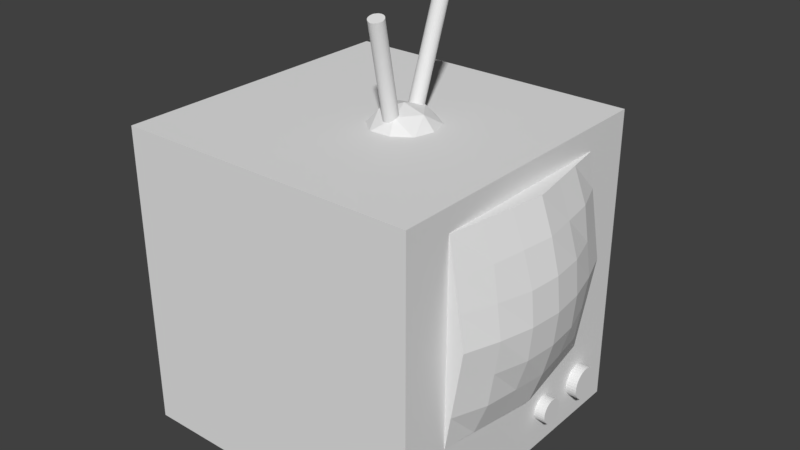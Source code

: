 # Source: tv.blend  (saved by Blender 2.78.0; exported with 4.5.12 LTS)
import bpy
from mathutils import Matrix  # noqa: F401  (used for matrix-valued properties, if any)

bpy.ops.wm.read_factory_settings(use_empty=True)
scene = bpy.context.scene
scene.name = 'Scene'

# ---- collections
col_collection_1 = bpy.data.collections.new('Collection 1'); scene.collection.children.link(col_collection_1)

# ---- materials (node trees are filled in below, after node groups)
mat_material = bpy.data.materials.new('Material')
mat_material.alpha_threshold = 0.0
mat_material.use_transparent_shadow = False
mat_material.roughness = 0.5
mat_material.line_color = (0.0, 0.0, 0.0, 1.0)

# ---- material node trees

# ---- world
world_world = bpy.data.worlds.new('World'); scene.world = world_world
world_world.color = (0.05088, 0.05088, 0.05088)
world_world.use_sun_shadow = False
world_world.sun_shadow_jitter_overblur = 0.0
world_world.cycles.sampling_method = 'MANUAL'

# ---- meshes
me_cube_001 = bpy.data.meshes.new('Cube.001')
me_cube_001.from_pydata([(-1.0, -1.0, -1.0), (-1.0, -1.0, 1.0), (-1.0, 1.0, -1.0), (-1.0, 1.0, 1.0), (1.226, -1.0, -1.0), (1.226, -1.0, 1.0), (1.226, 1.0, -1.0), (1.226, 1.0, 1.0), (-1.0, -1.0, -0.6667), (-1.0, -1.0, -0.3333), (-1.0, -1.0, 2.98e-08), (-1.0, -1.0, 0.3333), (-1.0, -1.0, 0.6667), (-1.0, 1.0, 0.6667), (-1.0, 1.0, 0.3333), (-1.0, 1.0, -2.98e-08), (-1.0, 1.0, -0.3333), (-1.0, 1.0, -0.6667), (1.279, 1.0, 0.6667), (1.333, 1.0, 0.3333), (1.386, 1.0, -2.98e-08), (1.333, 1.0, -0.3333), (1.279, 1.0, -0.6667), (1.279, -1.0, 0.6667), (1.333, -1.0, 0.3333), (1.386, -1.0, -2.98e-08), (1.333, -1.0, -0.3333), (1.279, -1.0, -0.6667), (-1.0, 0.6667, -1.0), (-1.0, 0.3333, -1.0), (-1.0, -2.98e-08, -1.0), (-1.0, -0.3333, -1.0), (-1.0, -0.6667, -1.0), (-1.0, -0.6667, 1.0), (-1.0, -0.3333, 1.0), (-1.0, 2.98e-08, 1.0), (-1.0, 0.3333, 1.0), (-1.0, 0.6667, 1.0), (1.279, -0.6667, -1.0), (1.333, -0.3333, -1.0), (1.386, 2.98e-08, -1.0), (1.333, 0.3333, -1.0), (1.279, 0.6667, -1.0), (1.279, 0.6667, 1.0), (1.333, 0.3333, 1.0), (1.386, -2.98e-08, 1.0), (1.333, -0.3333, 1.0), (1.279, -0.6667, 1.0), (1.408, 0.6667, -0.6667), (1.458, 0.3333, -0.6667), (1.504, -2.98e-08, -0.6667), (1.458, -0.3333, -0.6667), (1.408, -0.6667, -0.6667), (1.458, 0.6667, -0.3333), (1.559, 0.3333, -0.3333), (1.589, -2.98e-08, -0.3333), (1.559, -0.3333, -0.3333), (1.458, -0.6667, -0.3333), (1.504, 0.6667, -2.98e-08), (1.589, 0.3333, -2.98e-08), (1.622, -2.98e-08, -2.98e-08), (1.589, -0.3333, -2.98e-08), (1.504, -0.6667, -2.98e-08), (1.458, 0.6667, 0.3333), (1.559, 0.3333, 0.3333), (1.589, -2.98e-08, 0.3333), (1.559, -0.3333, 0.3333), (1.458, -0.6667, 0.3333), (1.408, 0.6667, 0.6667), (1.458, 0.3333, 0.6667), (1.504, -2.98e-08, 0.6667), (1.458, -0.3333, 0.6667), (1.408, -0.6667, 0.6667), (-1.0, -0.6667, -0.6667), (-1.0, -0.3333, -0.6667), (-1.0, 2.98e-08, -0.6667), (-1.0, 0.3333, -0.6667), (-1.0, 0.6667, -0.6667), (-1.0, -0.6667, -0.3333), (-1.0, -0.3333, -0.3333), (-1.0, 2.98e-08, -0.3333), (-1.0, 0.3333, -0.3333), (-1.0, 0.6667, -0.3333), (-1.0, -0.6667, 1.987e-08), (-1.0, -0.3333, 9.934e-09), (-1.0, 2.98e-08, -8.882e-16), (-1.0, 0.3333, -9.934e-09), (-1.0, 0.6667, -1.987e-08), (-1.0, -0.6667, 0.3333), (-1.0, -0.3333, 0.3333), (-1.0, 2.98e-08, 0.3333), (-1.0, 0.3333, 0.3333), (-1.0, 0.6667, 0.3333), (-1.0, -0.6667, 0.6667), (-1.0, -0.3333, 0.6667), (-1.0, 2.98e-08, 0.6667), (-1.0, 0.3333, 0.6667), (-1.0, 0.6667, 0.6667)], [], [(97, 37, 3, 13), (13, 3, 7, 18), (72, 47, 5, 23), (23, 5, 1, 12), (32, 38, 4, 0), (47, 33, 1, 5), (4, 27, 8, 0), (27, 26, 9, 8), (26, 25, 10, 9), (25, 24, 11, 10), (24, 23, 12, 11), (38, 52, 27, 4), (52, 57, 26, 27), (57, 62, 25, 26), (62, 67, 24, 25), (67, 72, 23, 24), (2, 17, 22, 6), (17, 16, 21, 22), (16, 15, 20, 21), (15, 14, 19, 20), (14, 13, 18, 19), (28, 77, 17, 2), (77, 82, 16, 17), (82, 87, 15, 16), (87, 92, 14, 15), (92, 97, 13, 14), (11, 12, 93, 88), (88, 93, 94, 89), (89, 94, 95, 90), (90, 95, 96, 91), (91, 96, 97, 92), (10, 11, 88, 83), (83, 88, 89, 84), (84, 89, 90, 85), (85, 90, 91, 86), (86, 91, 92, 87), (9, 10, 83, 78), (78, 83, 84, 79), (79, 84, 85, 80), (80, 85, 86, 81), (81, 86, 87, 82), (8, 9, 78, 73), (73, 78, 79, 74), (74, 79, 80, 75), (75, 80, 81, 76), (76, 81, 82, 77), (0, 8, 73, 32), (32, 73, 74, 31), (31, 74, 75, 30), (30, 75, 76, 29), (29, 76, 77, 28), (19, 18, 68, 63), (63, 68, 69, 64), (64, 69, 70, 65), (65, 70, 71, 66), (66, 71, 72, 67), (20, 19, 63, 58), (58, 63, 64, 59), (59, 64, 65, 60), (60, 65, 66, 61), (61, 66, 67, 62), (21, 20, 58, 53), (53, 58, 59, 54), (54, 59, 60, 55), (55, 60, 61, 56), (56, 61, 62, 57), (22, 21, 53, 48), (48, 53, 54, 49), (49, 54, 55, 50), (50, 55, 56, 51), (51, 56, 57, 52), (6, 22, 48, 42), (42, 48, 49, 41), (41, 49, 50, 40), (40, 50, 51, 39), (39, 51, 52, 38), (7, 3, 37, 43), (43, 37, 36, 44), (44, 36, 35, 45), (45, 35, 34, 46), (46, 34, 33, 47), (2, 6, 42, 28), (28, 42, 41, 29), (29, 41, 40, 30), (30, 40, 39, 31), (31, 39, 38, 32), (18, 7, 43, 68), (68, 43, 44, 69), (69, 44, 45, 70), (70, 45, 46, 71), (71, 46, 47, 72), (12, 1, 33, 93), (93, 33, 34, 94), (94, 34, 35, 95), (95, 35, 36, 96), (96, 36, 37, 97)])
_uv = me_cube_001.uv_layers.new(name='UVMap')
_uv.uv.foreach_set('vector', [0.4029, 0.3516, 0.4028, 0.3085, 0.3605, 0.3089, 0.3606, 0.3519, 0.3606, 0.3519, 0.3605, 0.3089, 0.2251, 0.2243, 0.2192, 0.3122, 0.686, 0.3066, 0.6743, 0.2194, 0.7582, 0.2264, 0.7636, 0.3145, 0.7636, 0.3145, 0.7582, 0.2264, 0.6146, 0.3098, 0.6141, 0.3529, 0.5698, 0.5672, 0.6656, 0.7703, 0.7469, 0.7625, 0.6115, 0.5678, 0.6743, 0.2194, 0.5722, 0.3091, 0.6146, 0.3098, 0.7582, 0.2264, 0.7469, 0.7625, 0.7558, 0.6817, 0.612, 0.525, 0.6115, 0.5678, 0.7558, 0.6817, 0.7653, 0.5961, 0.6125, 0.482, 0.612, 0.525, 0.7653, 0.5961, 0.7753, 0.5051, 0.6131, 0.439, 0.6125, 0.482, 0.7753, 0.5051, 0.7694, 0.4073, 0.6136, 0.3959, 0.6131, 0.439, 0.7694, 0.4073, 0.7636, 0.3145, 0.6141, 0.3529, 0.6136, 0.3959, 0.6656, 0.7703, 0.6795, 0.6994, 0.7558, 0.6817, 0.7469, 0.7625, 0.6795, 0.6994, 0.6866, 0.6077, 0.7653, 0.5961, 0.7558, 0.6817, 0.6866, 0.6077, 0.6935, 0.51, 0.7753, 0.5051, 0.7653, 0.5961, 0.6935, 0.51, 0.6899, 0.4057, 0.7694, 0.4073, 0.7753, 0.5051, 0.6899, 0.4057, 0.686, 0.3066, 0.7636, 0.3145, 0.7694, 0.4073, 0.3612, 0.5669, 0.3611, 0.524, 0.2235, 0.6794, 0.2312, 0.7602, 0.3611, 0.524, 0.361, 0.481, 0.2152, 0.5937, 0.2235, 0.6794, 0.361, 0.481, 0.3609, 0.438, 0.2065, 0.5027, 0.2152, 0.5937, 0.3609, 0.438, 0.3607, 0.395, 0.2129, 0.4049, 0.2065, 0.5027, 0.3607, 0.395, 0.3606, 0.3519, 0.2192, 0.3122, 0.2129, 0.4049, 0.4029, 0.5666, 0.4029, 0.5237, 0.3611, 0.524, 0.3612, 0.5669, 0.4029, 0.5237, 0.4029, 0.4807, 0.361, 0.481, 0.3611, 0.524, 0.4029, 0.4807, 0.4029, 0.4377, 0.3609, 0.438, 0.361, 0.481, 0.4029, 0.4377, 0.4029, 0.3946, 0.3607, 0.395, 0.3609, 0.438, 0.4029, 0.3946, 0.4029, 0.3516, 0.3606, 0.3519, 0.3607, 0.395, 0.6136, 0.3959, 0.6141, 0.3529, 0.5718, 0.3522, 0.5714, 0.3953, 0.5714, 0.3953, 0.5718, 0.3522, 0.5296, 0.3517, 0.5293, 0.3948, 0.5293, 0.3948, 0.5296, 0.3517, 0.4873, 0.3515, 0.4871, 0.3945, 0.4871, 0.3945, 0.4873, 0.3515, 0.4451, 0.3514, 0.445, 0.3945, 0.445, 0.3945, 0.4451, 0.3514, 0.4029, 0.3516, 0.4029, 0.3946, 0.6131, 0.439, 0.6136, 0.3959, 0.5714, 0.3953, 0.571, 0.4383, 0.571, 0.4383, 0.5714, 0.3953, 0.5293, 0.3948, 0.529, 0.4379, 0.529, 0.4379, 0.5293, 0.3948, 0.4871, 0.3945, 0.487, 0.4376, 0.487, 0.4376, 0.4871, 0.3945, 0.445, 0.3945, 0.4449, 0.4375, 0.4449, 0.4375, 0.445, 0.3945, 0.4029, 0.3946, 0.4029, 0.4377, 0.6125, 0.482, 0.6131, 0.439, 0.571, 0.4383, 0.5706, 0.4813, 0.5706, 0.4813, 0.571, 0.4383, 0.529, 0.4379, 0.5287, 0.4809, 0.5287, 0.4809, 0.529, 0.4379, 0.487, 0.4376, 0.4868, 0.4806, 0.4868, 0.4806, 0.487, 0.4376, 0.4449, 0.4375, 0.4448, 0.4806, 0.4448, 0.4806, 0.4449, 0.4375, 0.4029, 0.4377, 0.4029, 0.4807, 0.612, 0.525, 0.6125, 0.482, 0.5706, 0.4813, 0.5702, 0.5243, 0.5702, 0.5243, 0.5706, 0.4813, 0.5287, 0.4809, 0.5284, 0.5239, 0.5284, 0.5239, 0.5287, 0.4809, 0.4868, 0.4806, 0.4866, 0.5236, 0.4866, 0.5236, 0.4868, 0.4806, 0.4448, 0.4806, 0.4447, 0.5235, 0.4447, 0.5235, 0.4448, 0.4806, 0.4029, 0.4807, 0.4029, 0.5237, 0.6115, 0.5678, 0.612, 0.525, 0.5702, 0.5243, 0.5698, 0.5672, 0.5698, 0.5672, 0.5702, 0.5243, 0.5284, 0.5239, 0.5281, 0.5668, 0.5281, 0.5668, 0.5284, 0.5239, 0.4866, 0.5236, 0.4864, 0.5665, 0.4864, 0.5665, 0.4866, 0.5236, 0.4447, 0.5235, 0.4446, 0.5664, 0.4446, 0.5664, 0.4447, 0.5235, 0.4029, 0.5237, 0.4029, 0.5666, 0.2129, 0.4049, 0.2192, 0.3122, 0.2979, 0.305, 0.2934, 0.404, 0.2934, 0.404, 0.2979, 0.305, 0.3925, 0.3014, 0.3872, 0.4036, 0.3872, 0.4036, 0.3925, 0.3014, 0.4924, 0.2989, 0.4923, 0.4037, 0.4923, 0.4037, 0.4924, 0.2989, 0.5919, 0.3022, 0.5971, 0.4045, 0.5971, 0.4045, 0.5919, 0.3022, 0.686, 0.3066, 0.6899, 0.4057, 0.2065, 0.5027, 0.2129, 0.4049, 0.2934, 0.404, 0.2892, 0.5082, 0.2892, 0.5082, 0.2934, 0.404, 0.3872, 0.4036, 0.3856, 0.513, 0.3856, 0.513, 0.3872, 0.4036, 0.4923, 0.4037, 0.4919, 0.5153, 0.4919, 0.5153, 0.4923, 0.4037, 0.5971, 0.4045, 0.5979, 0.5139, 0.5979, 0.5139, 0.5971, 0.4045, 0.6899, 0.4057, 0.6935, 0.51, 0.2152, 0.5937, 0.2065, 0.5027, 0.2892, 0.5082, 0.2948, 0.6059, 0.2948, 0.6059, 0.2892, 0.5082, 0.3856, 0.513, 0.3875, 0.6176, 0.3875, 0.6176, 0.3856, 0.513, 0.4919, 0.5153, 0.4912, 0.6216, 0.4912, 0.6216, 0.4919, 0.5153, 0.5979, 0.5139, 0.5947, 0.6185, 0.5947, 0.6185, 0.5979, 0.5139, 0.6935, 0.51, 0.6866, 0.6077, 0.2235, 0.6794, 0.2152, 0.5937, 0.2948, 0.6059, 0.3005, 0.6977, 0.3005, 0.6977, 0.2948, 0.6059, 0.3875, 0.6176, 0.3929, 0.7053, 0.3929, 0.7053, 0.3875, 0.6176, 0.4912, 0.6216, 0.4904, 0.7134, 0.4904, 0.7134, 0.4912, 0.6216, 0.5947, 0.6185, 0.5875, 0.7062, 0.5875, 0.7062, 0.5947, 0.6185, 0.6866, 0.6077, 0.6795, 0.6994, 0.2312, 0.7602, 0.2235, 0.6794, 0.3005, 0.6977, 0.3128, 0.7687, 0.3128, 0.7687, 0.3005, 0.6977, 0.3929, 0.7053, 0.3987, 0.7785, 0.3987, 0.7785, 0.3929, 0.7053, 0.4904, 0.7134, 0.4895, 0.7894, 0.4895, 0.7894, 0.4904, 0.7134, 0.5875, 0.7062, 0.58, 0.7793, 0.58, 0.7793, 0.5875, 0.7062, 0.6795, 0.6994, 0.6656, 0.7703, 0.2251, 0.2243, 0.3605, 0.3089, 0.4028, 0.3085, 0.3094, 0.218, 0.3094, 0.218, 0.4028, 0.3085, 0.4452, 0.3083, 0.3983, 0.2121, 0.3983, 0.2121, 0.4452, 0.3083, 0.4875, 0.3084, 0.4923, 0.2069, 0.4923, 0.2069, 0.4875, 0.3084, 0.5299, 0.3086, 0.5859, 0.2128, 0.5859, 0.2128, 0.5299, 0.3086, 0.5722, 0.3091, 0.6743, 0.2194, 0.3612, 0.5669, 0.2312, 0.7602, 0.3128, 0.7687, 0.4029, 0.5666, 0.4029, 0.5666, 0.3128, 0.7687, 0.3987, 0.7785, 0.4446, 0.5664, 0.4446, 0.5664, 0.3987, 0.7785, 0.4895, 0.7894, 0.4864, 0.5665, 0.4864, 0.5665, 0.4895, 0.7894, 0.58, 0.7793, 0.5281, 0.5668, 0.5281, 0.5668, 0.58, 0.7793, 0.6656, 0.7703, 0.5698, 0.5672, 0.2192, 0.3122, 0.2251, 0.2243, 0.3094, 0.218, 0.2979, 0.305, 0.2979, 0.305, 0.3094, 0.218, 0.3983, 0.2121, 0.3925, 0.3014, 0.3925, 0.3014, 0.3983, 0.2121, 0.4923, 0.2069, 0.4924, 0.2989, 0.4924, 0.2989, 0.4923, 0.2069, 0.5859, 0.2128, 0.5919, 0.3022, 0.5919, 0.3022, 0.5859, 0.2128, 0.6743, 0.2194, 0.686, 0.3066, 0.6141, 0.3529, 0.6146, 0.3098, 0.5722, 0.3091, 0.5718, 0.3522, 0.5718, 0.3522, 0.5722, 0.3091, 0.5299, 0.3086, 0.5296, 0.3517, 0.5296, 0.3517, 0.5299, 0.3086, 0.4875, 0.3084, 0.4873, 0.3515, 0.4873, 0.3515, 0.4875, 0.3084, 0.4452, 0.3083, 0.4451, 0.3514, 0.4451, 0.3514, 0.4452, 0.3083, 0.4028, 0.3085, 0.4029, 0.3516])
_ca = me_cube_001.color_attributes.new('Col', 'BYTE_COLOR', 'CORNER')
_ca.data.foreach_set('color', [0.0999, 0.2462, 0.3663, 1.0, 0.0999, 0.2462, 0.3663, 1.0, 0.0999, 0.2462, 0.3663, 1.0, 0.0999, 0.2462, 0.3663, 1.0, 0.0999, 0.2462, 0.3663, 1.0, 0.0999, 0.2462, 0.3663, 1.0, 0.0999, 0.2462, 0.3663, 1.0, 0.0999, 0.2462, 0.3663, 1.0, 0.0999, 0.2462, 0.3663, 1.0, 0.0999, 0.2462, 0.3663, 1.0, 0.0999, 0.2462, 0.3663, 1.0, 0.0999, 0.2462, 0.3663, 1.0, 0.0999, 0.2462, 0.3663, 1.0, 0.0999, 0.2462, 0.3663, 1.0, 0.1022, 0.2502, 0.3712, 1.0, 0.0999, 0.2462, 0.3663, 1.0, 0.0999, 0.2462, 0.3663, 1.0, 0.0999, 0.2462, 0.3663, 1.0, 0.0999, 0.2462, 0.3663, 1.0, 0.0999, 0.2462, 0.3663, 1.0, 0.0999, 0.2462, 0.3663, 1.0, 0.0999, 0.2462, 0.3663, 1.0, 0.0999, 0.2462, 0.3663, 1.0, 0.0999, 0.2462, 0.3663, 1.0, 0.0999, 0.2462, 0.3663, 1.0, 0.0999, 0.2462, 0.3663, 1.0, 0.0999, 0.2462, 0.3663, 1.0, 0.0999, 0.2462, 0.3663, 1.0, 0.0999, 0.2462, 0.3663, 1.0, 0.0999, 0.2462, 0.3663, 1.0, 0.0999, 0.2462, 0.3663, 1.0, 0.0999, 0.2462, 0.3663, 1.0, 0.0999, 0.2462, 0.3663, 1.0, 0.0999, 0.2462, 0.3663, 1.0, 0.0999, 0.2462, 0.3663, 1.0, 0.0999, 0.2462, 0.3663, 1.0, 0.0999, 0.2462, 0.3663, 1.0, 0.0999, 0.2462, 0.3663, 1.0, 0.0999, 0.2462, 0.3663, 1.0, 0.0999, 0.2462, 0.3663, 1.0, 0.0999, 0.2462, 0.3663, 1.0, 0.0999, 0.2462, 0.3663, 1.0, 0.0999, 0.2462, 0.3663, 1.0, 0.0999, 0.2462, 0.3663, 1.0, 0.0999, 0.2462, 0.3663, 1.0, 0.0999, 0.2462, 0.3663, 1.0, 0.0999, 0.2462, 0.3663, 1.0, 0.0999, 0.2462, 0.3663, 1.0, 0.0999, 0.2462, 0.3663, 1.0, 0.0999, 0.2462, 0.3663, 1.0, 0.0999, 0.2462, 0.3663, 1.0, 0.0999, 0.2462, 0.3663, 1.0, 0.0999, 0.2462, 0.3663, 1.0, 0.0999, 0.2462, 0.3663, 1.0, 0.0999, 0.2462, 0.3663, 1.0, 0.0999, 0.2462, 0.3663, 1.0, 0.0999, 0.2462, 0.3663, 1.0, 0.0999, 0.2462, 0.3663, 1.0, 0.0999, 0.2462, 0.3663, 1.0, 0.0999, 0.2462, 0.3663, 1.0, 0.0999, 0.2462, 0.3663, 1.0, 0.0999, 0.2462, 0.3663, 1.0, 0.0999, 0.2462, 0.3663, 1.0, 0.0999, 0.2462, 0.3663, 1.0, 0.0999, 0.2462, 0.3663, 1.0, 0.0999, 0.2462, 0.3663, 1.0, 0.0999, 0.2462, 0.3663, 1.0, 0.0999, 0.2462, 0.3663, 1.0, 0.0999, 0.2462, 0.3663, 1.0, 0.0999, 0.2462, 0.3663, 1.0, 0.0999, 0.2462, 0.3663, 1.0, 0.0999, 0.2462, 0.3663, 1.0, 0.0999, 0.2462, 0.3663, 1.0, 0.0999, 0.2462, 0.3663, 1.0, 0.0999, 0.2462, 0.3663, 1.0, 0.0999, 0.2462, 0.3663, 1.0, 0.0999, 0.2462, 0.3663, 1.0, 0.0999, 0.2462, 0.3663, 1.0, 0.0999, 0.2462, 0.3663, 1.0, 0.0999, 0.2462, 0.3663, 1.0, 0.0999, 0.2462, 0.3663, 1.0, 0.0999, 0.2462, 0.3663, 1.0, 0.0999, 0.2462, 0.3663, 1.0, 0.0999, 0.2462, 0.3663, 1.0, 0.0999, 0.2462, 0.3663, 1.0, 0.0999, 0.2462, 0.3663, 1.0, 0.0999, 0.2462, 0.3663, 1.0, 0.0999, 0.2462, 0.3663, 1.0, 0.0999, 0.2462, 0.3663, 1.0, 0.0999, 0.2462, 0.3663, 1.0, 0.0999, 0.2462, 0.3663, 1.0, 0.0999, 0.2462, 0.3663, 1.0, 0.0999, 0.2462, 0.3663, 1.0, 0.0999, 0.2462, 0.3663, 1.0, 0.0999, 0.2462, 0.3663, 1.0, 0.0999, 0.2462, 0.3663, 1.0, 0.0999, 0.2462, 0.3663, 1.0, 0.0999, 0.2462, 0.3663, 1.0, 0.0999, 0.2462, 0.3663, 1.0, 0.0999, 0.2462, 0.3663, 1.0, 0.0999, 0.2462, 0.3663, 1.0, 0.0999, 0.2462, 0.3663, 1.0, 0.0999, 0.2462, 0.3663, 1.0, 0.0999, 0.2462, 0.3663, 1.0, 0.0999, 0.2462, 0.3663, 1.0, 0.0999, 0.2462, 0.3663, 1.0, 0.0999, 0.2462, 0.3663, 1.0, 0.0999, 0.2462, 0.3663, 1.0, 0.0999, 0.2462, 0.3663, 1.0, 0.0999, 0.2462, 0.3663, 1.0, 0.0999, 0.2462, 0.3663, 1.0, 0.0999, 0.2462, 0.3663, 1.0, 0.0999, 0.2462, 0.3663, 1.0, 0.0999, 0.2462, 0.3663, 1.0, 0.0999, 0.2462, 0.3663, 1.0, 0.0999, 0.2462, 0.3663, 1.0, 0.0999, 0.2462, 0.3663, 1.0, 0.0999, 0.2462, 0.3663, 1.0, 0.0999, 0.2462, 0.3663, 1.0, 0.0999, 0.2462, 0.3663, 1.0, 0.0999, 0.2462, 0.3663, 1.0, 0.0999, 0.2462, 0.3663, 1.0, 0.0999, 0.2462, 0.3663, 1.0, 0.0999, 0.2462, 0.3663, 1.0, 0.0999, 0.2462, 0.3663, 1.0, 0.0999, 0.2462, 0.3663, 1.0, 0.0999, 0.2462, 0.3663, 1.0, 0.0999, 0.2462, 0.3663, 1.0, 0.0999, 0.2462, 0.3663, 1.0, 0.0999, 0.2462, 0.3663, 1.0, 0.0999, 0.2462, 0.3663, 1.0, 0.0999, 0.2462, 0.3663, 1.0, 0.0999, 0.2462, 0.3663, 1.0, 0.0999, 0.2462, 0.3663, 1.0, 0.0999, 0.2462, 0.3663, 1.0, 0.0999, 0.2462, 0.3663, 1.0, 0.0999, 0.2462, 0.3663, 1.0, 0.0999, 0.2462, 0.3663, 1.0, 0.0999, 0.2462, 0.3663, 1.0, 0.0999, 0.2462, 0.3663, 1.0, 0.0999, 0.2462, 0.3663, 1.0, 0.0999, 0.2462, 0.3663, 1.0, 0.0999, 0.2462, 0.3663, 1.0, 0.0999, 0.2462, 0.3663, 1.0, 0.0999, 0.2462, 0.3663, 1.0, 0.0999, 0.2462, 0.3663, 1.0, 0.0999, 0.2462, 0.3663, 1.0, 0.0999, 0.2462, 0.3663, 1.0, 0.0999, 0.2462, 0.3663, 1.0, 0.0999, 0.2462, 0.3663, 1.0, 0.0999, 0.2462, 0.3663, 1.0, 0.0999, 0.2462, 0.3663, 1.0, 0.0999, 0.2462, 0.3663, 1.0, 0.0999, 0.2462, 0.3663, 1.0, 0.0999, 0.2462, 0.3663, 1.0, 0.0999, 0.2462, 0.3663, 1.0, 0.0999, 0.2462, 0.3663, 1.0, 0.0999, 0.2462, 0.3663, 1.0, 0.0999, 0.2462, 0.3663, 1.0, 0.0999, 0.2462, 0.3663, 1.0, 0.0999, 0.2462, 0.3663, 1.0, 0.0999, 0.2462, 0.3663, 1.0, 0.0999, 0.2462, 0.3663, 1.0, 0.0999, 0.2462, 0.3663, 1.0, 0.0999, 0.2462, 0.3663, 1.0, 0.0999, 0.2462, 0.3663, 1.0, 0.0999, 0.2462, 0.3663, 1.0, 0.0999, 0.2462, 0.3663, 1.0, 0.0999, 0.2462, 0.3663, 1.0, 0.0999, 0.2462, 0.3663, 1.0, 0.0999, 0.2462, 0.3663, 1.0, 0.0999, 0.2462, 0.3663, 1.0, 0.0999, 0.2462, 0.3663, 1.0, 0.0999, 0.2462, 0.3663, 1.0, 0.0999, 0.2462, 0.3663, 1.0, 0.0999, 0.2462, 0.3663, 1.0, 0.0999, 0.2462, 0.3663, 1.0, 0.0999, 0.2462, 0.3663, 1.0, 0.0999, 0.2462, 0.3663, 1.0, 0.0999, 0.2462, 0.3663, 1.0, 0.0999, 0.2462, 0.3663, 1.0, 0.0999, 0.2462, 0.3663, 1.0, 0.0999, 0.2462, 0.3663, 1.0, 0.0999, 0.2462, 0.3663, 1.0, 0.0999, 0.2462, 0.3663, 1.0, 0.0999, 0.2462, 0.3663, 1.0, 0.0999, 0.2462, 0.3663, 1.0, 0.0999, 0.2462, 0.3663, 1.0, 0.0999, 0.2462, 0.3663, 1.0, 0.0999, 0.2462, 0.3663, 1.0, 0.0999, 0.2462, 0.3663, 1.0, 0.0999, 0.2462, 0.3663, 1.0, 0.0999, 0.2462, 0.3663, 1.0, 0.0999, 0.2462, 0.3663, 1.0, 0.0999, 0.2462, 0.3663, 1.0, 0.0999, 0.2462, 0.3663, 1.0, 0.0999, 0.2462, 0.3663, 1.0, 0.0999, 0.2462, 0.3663, 1.0, 0.0999, 0.2462, 0.3663, 1.0, 0.0999, 0.2462, 0.3663, 1.0, 0.0999, 0.2462, 0.3663, 1.0, 0.0999, 0.2462, 0.3663, 1.0, 0.0999, 0.2462, 0.3663, 1.0, 0.0999, 0.2462, 0.3663, 1.0, 0.0999, 0.2462, 0.3663, 1.0, 0.0999, 0.2462, 0.3663, 1.0, 0.0999, 0.2462, 0.3663, 1.0, 0.0999, 0.2462, 0.3663, 1.0, 0.0999, 0.2462, 0.3663, 1.0, 0.0999, 0.2462, 0.3663, 1.0, 0.0999, 0.2462, 0.3663, 1.0, 0.0999, 0.2462, 0.3663, 1.0, 0.0999, 0.2462, 0.3663, 1.0, 0.0999, 0.2462, 0.3663, 1.0, 0.0999, 0.2462, 0.3663, 1.0, 0.0999, 0.2462, 0.3663, 1.0, 0.0999, 0.2462, 0.3663, 1.0, 0.0999, 0.2462, 0.3663, 1.0, 0.0999, 0.2462, 0.3663, 1.0, 0.0999, 0.2462, 0.3663, 1.0, 0.0999, 0.2462, 0.3663, 1.0, 0.0999, 0.2462, 0.3663, 1.0, 0.0999, 0.2462, 0.3663, 1.0, 0.0999, 0.2462, 0.3663, 1.0, 0.0999, 0.2462, 0.3663, 1.0, 0.0999, 0.2462, 0.3663, 1.0, 0.0999, 0.2462, 0.3663, 1.0, 0.0999, 0.2462, 0.3663, 1.0, 0.0999, 0.2462, 0.3663, 1.0, 0.0999, 0.2462, 0.3663, 1.0, 0.0999, 0.2462, 0.3663, 1.0, 0.0999, 0.2462, 0.3663, 1.0, 0.0999, 0.2462, 0.3663, 1.0, 0.0999, 0.2462, 0.3663, 1.0, 0.0999, 0.2462, 0.3663, 1.0, 0.0999, 0.2462, 0.3663, 1.0, 0.0999, 0.2462, 0.3663, 1.0, 0.0999, 0.2462, 0.3663, 1.0, 0.0999, 0.2462, 0.3663, 1.0, 0.0999, 0.2462, 0.3663, 1.0, 0.0999, 0.2462, 0.3663, 1.0, 0.0999, 0.2462, 0.3663, 1.0, 0.0999, 0.2462, 0.3663, 1.0, 0.0999, 0.2462, 0.3663, 1.0, 0.0999, 0.2462, 0.3663, 1.0, 0.0999, 0.2462, 0.3663, 1.0, 0.0999, 0.2462, 0.3663, 1.0, 0.0999, 0.2462, 0.3663, 1.0, 0.0999, 0.2462, 0.3663, 1.0, 0.0999, 0.2462, 0.3663, 1.0, 0.0999, 0.2462, 0.3663, 1.0, 0.0999, 0.2462, 0.3663, 1.0, 0.0999, 0.2462, 0.3663, 1.0, 0.0999, 0.2462, 0.3663, 1.0, 0.0999, 0.2462, 0.3663, 1.0, 0.0999, 0.2462, 0.3663, 1.0, 0.0999, 0.2462, 0.3663, 1.0, 0.0999, 0.2462, 0.3663, 1.0, 0.0999, 0.2462, 0.3663, 1.0, 0.0999, 0.2462, 0.3663, 1.0, 0.0999, 0.2462, 0.3663, 1.0, 0.0999, 0.2462, 0.3663, 1.0, 0.0999, 0.2462, 0.3663, 1.0, 0.0999, 0.2462, 0.3663, 1.0, 0.0999, 0.2462, 0.3663, 1.0, 0.0999, 0.2462, 0.3663, 1.0, 0.0999, 0.2462, 0.3663, 1.0, 0.0999, 0.2462, 0.3663, 1.0, 0.0999, 0.2462, 0.3663, 1.0, 0.0999, 0.2462, 0.3663, 1.0, 0.0999, 0.2462, 0.3663, 1.0, 0.0999, 0.2462, 0.3663, 1.0, 0.0999, 0.2462, 0.3663, 1.0, 0.0999, 0.2462, 0.3663, 1.0, 0.0999, 0.2462, 0.3663, 1.0, 0.0999, 0.2462, 0.3663, 1.0, 0.0999, 0.2462, 0.3663, 1.0, 0.0999, 0.2462, 0.3663, 1.0, 0.0999, 0.2462, 0.3663, 1.0, 0.0999, 0.2462, 0.3663, 1.0, 0.0999, 0.2462, 0.3663, 1.0, 0.0999, 0.2462, 0.3663, 1.0, 0.0999, 0.2462, 0.3663, 1.0, 0.0999, 0.2462, 0.3663, 1.0, 0.0999, 0.2462, 0.3663, 1.0, 0.0999, 0.2462, 0.3663, 1.0, 0.0999, 0.2462, 0.3663, 1.0, 0.0999, 0.2462, 0.3663, 1.0, 0.0999, 0.2462, 0.3663, 1.0, 0.0999, 0.2462, 0.3663, 1.0, 0.0999, 0.2462, 0.3663, 1.0, 0.0999, 0.2462, 0.3663, 1.0, 0.0999, 0.2462, 0.3663, 1.0, 0.0999, 0.2462, 0.3663, 1.0, 0.0999, 0.2462, 0.3663, 1.0, 0.0999, 0.2462, 0.3663, 1.0, 0.0999, 0.2462, 0.3663, 1.0, 0.0999, 0.2462, 0.3663, 1.0, 0.0999, 0.2462, 0.3663, 1.0, 0.0999, 0.2462, 0.3663, 1.0, 0.0999, 0.2462, 0.3663, 1.0, 0.0999, 0.2462, 0.3663, 1.0, 0.0999, 0.2462, 0.3663, 1.0, 0.0999, 0.2462, 0.3663, 1.0, 0.0999, 0.2462, 0.3663, 1.0, 0.0999, 0.2462, 0.3663, 1.0, 0.0999, 0.2462, 0.3663, 1.0, 0.0999, 0.2462, 0.3663, 1.0, 0.0999, 0.2462, 0.3663, 1.0, 0.0999, 0.2462, 0.3663, 1.0, 0.0999, 0.2462, 0.3663, 1.0, 0.0999, 0.2462, 0.3663, 1.0, 0.0999, 0.2462, 0.3663, 1.0, 0.0999, 0.2462, 0.3663, 1.0, 0.0999, 0.2462, 0.3663, 1.0, 0.0999, 0.2462, 0.3663, 1.0, 0.0999, 0.2462, 0.3663, 1.0, 0.0999, 0.2462, 0.3663, 1.0, 0.0999, 0.2462, 0.3663, 1.0, 0.0999, 0.2462, 0.3663, 1.0, 0.0999, 0.2462, 0.3663, 1.0, 0.0999, 0.2462, 0.3663, 1.0, 0.0999, 0.2462, 0.3663, 1.0, 0.0999, 0.2462, 0.3663, 1.0, 0.0999, 0.2462, 0.3663, 1.0, 0.0999, 0.2462, 0.3663, 1.0, 0.0999, 0.2462, 0.3663, 1.0, 0.0999, 0.2462, 0.3663, 1.0, 0.0999, 0.2462, 0.3663, 1.0, 0.0999, 0.2462, 0.3663, 1.0, 0.0999, 0.2462, 0.3663, 1.0, 0.0999, 0.2462, 0.3663, 1.0, 0.0999, 0.2462, 0.3663, 1.0, 0.0999, 0.2462, 0.3663, 1.0, 0.0999, 0.2462, 0.3663, 1.0, 0.0999, 0.2462, 0.3663, 1.0, 0.0999, 0.2462, 0.3663, 1.0, 0.0999, 0.2462, 0.3663, 1.0, 0.0999, 0.2462, 0.3663, 1.0, 0.0999, 0.2462, 0.3663, 1.0, 0.0999, 0.2462, 0.3663, 1.0, 0.0999, 0.2462, 0.3663, 1.0, 0.0999, 0.2462, 0.3663, 1.0, 0.0999, 0.2462, 0.3663, 1.0, 0.0999, 0.2462, 0.3663, 1.0, 0.0999, 0.2462, 0.3663, 1.0, 0.0999, 0.2462, 0.3663, 1.0, 0.0999, 0.2462, 0.3663, 1.0, 0.0999, 0.2462, 0.3663, 1.0, 0.0999, 0.2462, 0.3663, 1.0, 0.0999, 0.2462, 0.3663, 1.0, 0.0999, 0.2462, 0.3663, 1.0, 0.0999, 0.2462, 0.3663, 1.0, 0.0999, 0.2462, 0.3663, 1.0, 0.0999, 0.2462, 0.3663, 1.0, 0.0999, 0.2462, 0.3663, 1.0, 0.0999, 0.2462, 0.3663, 1.0, 0.0999, 0.2462, 0.3663, 1.0, 0.0999, 0.2462, 0.3663, 1.0, 0.0999, 0.2462, 0.3663, 1.0, 0.0999, 0.2462, 0.3663, 1.0, 0.0999, 0.2462, 0.3663, 1.0, 0.0999, 0.2462, 0.3663, 1.0, 0.0999, 0.2462, 0.3663, 1.0, 0.0999, 0.2462, 0.3663, 1.0, 0.0999, 0.2462, 0.3663, 1.0, 0.0999, 0.2462, 0.3663, 1.0, 0.0999, 0.2462, 0.3663, 1.0, 0.0999, 0.2462, 0.3663, 1.0, 0.0999, 0.2462, 0.3663, 1.0, 0.0999, 0.2462, 0.3663, 1.0, 0.0999, 0.2462, 0.3663, 1.0, 0.0999, 0.2462, 0.3663, 1.0, 0.0999, 0.2462, 0.3663, 1.0, 0.0999, 0.2462, 0.3663, 1.0, 0.0999, 0.2462, 0.3663, 1.0, 0.0999, 0.2462, 0.3663, 1.0, 0.0999, 0.2462, 0.3663, 1.0, 0.0999, 0.2462, 0.3663, 1.0, 0.0999, 0.2462, 0.3663, 1.0, 0.0999, 0.2462, 0.3663, 1.0, 0.0999, 0.2462, 0.3663, 1.0, 0.0999, 0.2462, 0.3663, 1.0, 0.0999, 0.2462, 0.3663, 1.0])
me_cube_001.use_remesh_preserve_volume = False
me_cube_001.use_remesh_preserve_attributes = False
me_cube_001.use_mirror_vertex_groups = False
me_cube_001.update()
me_cube = bpy.data.meshes.new('Cube')
me_cube.from_pydata([(0.1499, 0.2954, 1.696), (0.1499, 0.0613, 1.053), (0.1405, 0.2963, 1.696), (0.1405, 0.06217, 1.053), (0.1315, 0.2988, 1.695), (0.1315, 0.06473, 1.052), (0.1232, 0.303, 1.693), (0.1232, 0.06889, 1.05), (0.116, 0.3086, 1.691), (0.116, 0.07449, 1.048), (0.11, 0.3154, 1.689), (0.11, 0.08131, 1.046), (0.1056, 0.3232, 1.686), (0.1056, 0.08909, 1.043), (0.1029, 0.3316, 1.683), (0.1029, 0.09754, 1.04), (0.1019, 0.3404, 1.68), (0.1019, 0.1063, 1.037), (0.1029, 0.3492, 1.677), (0.1029, 0.1151, 1.033), (0.1056, 0.3577, 1.674), (0.1056, 0.1235, 1.03), (0.11, 0.3654, 1.671), (0.11, 0.1313, 1.027), (0.116, 0.3723, 1.668), (0.116, 0.1382, 1.025), (0.1232, 0.3779, 1.666), (0.1232, 0.1438, 1.023), (0.1315, 0.382, 1.665), (0.1315, 0.1479, 1.021), (0.1405, 0.3846, 1.664), (0.1405, 0.1505, 1.021), (0.1499, 0.3855, 1.663), (0.1499, 0.1513, 1.02), (0.1592, 0.3846, 1.664), (0.1592, 0.1505, 1.021), (0.1682, 0.382, 1.665), (0.1682, 0.1479, 1.021), (0.1765, 0.3779, 1.666), (0.1765, 0.1438, 1.023), (0.1837, 0.3723, 1.668), (0.1837, 0.1382, 1.025), (0.1897, 0.3654, 1.671), (0.1897, 0.1313, 1.027), (0.1941, 0.3577, 1.674), (0.1941, 0.1235, 1.03), (0.1968, 0.3492, 1.677), (0.1968, 0.1151, 1.033), (0.1978, 0.3404, 1.68), (0.1978, 0.1063, 1.037), (0.1968, 0.3316, 1.683), (0.1968, 0.09754, 1.04), (0.1941, 0.3232, 1.686), (0.1941, 0.08909, 1.043), (0.1897, 0.3154, 1.689), (0.1897, 0.08131, 1.046), (0.1837, 0.3086, 1.691), (0.1837, 0.07449, 1.048), (0.1765, 0.303, 1.693), (0.1765, 0.06889, 1.05), (0.1682, 0.2988, 1.695), (0.1682, 0.06473, 1.052), (0.1592, 0.2963, 1.696), (0.1592, 0.06217, 1.053), (0.1494, 0.01334, 0.5803), (0.3458, -0.1293, 0.7303), (0.07439, -0.2175, 0.7303), (-0.09334, 0.01334, 0.7303), (0.07439, 0.2442, 0.7303), (0.3458, 0.156, 0.7303), (0.2244, -0.2175, 0.9731), (-0.04698, -0.1293, 0.9731), (-0.04698, 0.156, 0.9731), (0.2244, 0.2442, 0.9731), (0.3921, 0.01334, 0.9731), (0.1494, 0.01334, 1.123), (0.1053, -0.1224, 0.6209), (0.2648, -0.07053, 0.6209), (0.2207, -0.2062, 0.709), (0.3803, 0.01334, 0.709), (0.2648, 0.0972, 0.6209), (0.006721, 0.01334, 0.6209), (-0.03737, -0.1224, 0.709), (0.1053, 0.149, 0.6209), (-0.03737, 0.149, 0.709), (0.2207, 0.2329, 0.709), (0.4075, -0.07053, 0.8517), (0.4075, 0.0972, 0.8517), (0.1494, -0.2581, 0.8517), (0.3089, -0.2062, 0.8517), (-0.1087, -0.07053, 0.8517), (-0.01012, -0.2062, 0.8517), (-0.01012, 0.2329, 0.8517), (-0.1087, 0.0972, 0.8517), (0.3089, 0.2329, 0.8517), (0.1494, 0.2847, 0.8517), (0.3362, -0.1224, 0.9944), (0.07806, -0.2062, 0.9944), (-0.08146, 0.01334, 0.9944), (0.07806, 0.2329, 0.9944), (0.3362, 0.149, 0.9944), (0.1935, -0.1224, 1.083), (0.2921, 0.01334, 1.083), (0.03397, -0.07053, 1.083), (0.03397, 0.0972, 1.083), (0.1935, 0.149, 1.083), (0.2225, -0.3329, 1.671), (0.1625, -0.1398, 1.017), (0.2133, -0.3345, 1.671), (0.1532, -0.1414, 1.017), (0.2039, -0.3344, 1.672), (0.1439, -0.1413, 1.018), (0.1948, -0.3325, 1.674), (0.1348, -0.1394, 1.02), (0.1863, -0.3289, 1.676), (0.1263, -0.1358, 1.022), (0.1788, -0.3237, 1.678), (0.1188, -0.1307, 1.024), (0.1725, -0.3173, 1.68), (0.1125, -0.1242, 1.026), (0.1676, -0.3097, 1.683), (0.1076, -0.1166, 1.029), (0.1644, -0.3013, 1.686), (0.1044, -0.1082, 1.032), (0.163, -0.2924, 1.688), (0.103, -0.09937, 1.034), (0.1634, -0.2834, 1.691), (0.1034, -0.09036, 1.037), (0.1656, -0.2746, 1.693), (0.1056, -0.08155, 1.039), (0.1695, -0.2664, 1.696), (0.1095, -0.07329, 1.042), (0.1751, -0.259, 1.697), (0.115, -0.06588, 1.043), (0.1819, -0.2527, 1.698), (0.1219, -0.05962, 1.044), (0.1899, -0.2478, 1.699), (0.1299, -0.05474, 1.045), (0.1987, -0.2445, 1.699), (0.1387, -0.05143, 1.045), (0.208, -0.2429, 1.699), (0.148, -0.04982, 1.045), (0.2173, -0.2431, 1.698), (0.1573, -0.04997, 1.044), (0.2264, -0.245, 1.697), (0.1664, -0.05188, 1.043), (0.2349, -0.2485, 1.695), (0.1749, -0.05547, 1.041), (0.2424, -0.2537, 1.693), (0.1824, -0.0606, 1.039), (0.2488, -0.2602, 1.69), (0.1888, -0.06708, 1.036), (0.2536, -0.2677, 1.687), (0.1936, -0.07465, 1.033), (0.2568, -0.2761, 1.685), (0.1968, -0.08304, 1.031), (0.2583, -0.285, 1.682), (0.1983, -0.0919, 1.028), (0.2579, -0.294, 1.679), (0.1979, -0.1009, 1.025), (0.2557, -0.3028, 1.677), (0.1956, -0.1097, 1.023), (0.2517, -0.3111, 1.675), (0.1917, -0.118, 1.021), (0.2462, -0.3185, 1.673), (0.1862, -0.1254, 1.019), (0.2393, -0.3247, 1.672), (0.1793, -0.1317, 1.018), (0.2313, -0.3296, 1.671), (0.1713, -0.1365, 1.017), (0.8573, 0.3921, -0.7346), (1.072, 0.3921, -0.7346), (0.8573, 0.3906, -0.7506), (1.072, 0.3906, -0.7506), (0.8573, 0.3859, -0.7659), (1.072, 0.3859, -0.7659), (0.8573, 0.3784, -0.78), (1.072, 0.3784, -0.78), (0.8573, 0.3682, -0.7924), (1.072, 0.3682, -0.7924), (0.8573, 0.3558, -0.8026), (1.072, 0.3558, -0.8026), (0.8573, 0.3417, -0.8101), (1.072, 0.3417, -0.8101), (0.8573, 0.3263, -0.8148), (1.072, 0.3263, -0.8148), (0.8573, 0.3104, -0.8163), (1.072, 0.3104, -0.8163), (0.8573, 0.2945, -0.8148), (1.072, 0.2945, -0.8148), (0.8573, 0.2791, -0.8101), (1.072, 0.2791, -0.8101), (0.8573, 0.265, -0.8026), (1.072, 0.265, -0.8026), (0.8573, 0.2526, -0.7924), (1.072, 0.2526, -0.7924), (0.8573, 0.2424, -0.78), (1.072, 0.2424, -0.78), (0.8573, 0.2349, -0.7659), (1.072, 0.2349, -0.7659), (0.8573, 0.2302, -0.7506), (1.072, 0.2302, -0.7506), (0.8573, 0.2287, -0.7346), (1.072, 0.2287, -0.7346), (0.8573, 0.2302, -0.7187), (1.072, 0.2302, -0.7187), (0.8573, 0.2349, -0.7033), (1.072, 0.2349, -0.7033), (0.8573, 0.2424, -0.6892), (1.072, 0.2424, -0.6892), (0.8573, 0.2526, -0.6768), (1.072, 0.2526, -0.6768), (0.8573, 0.265, -0.6667), (1.072, 0.265, -0.6667), (0.8573, 0.2791, -0.6591), (1.072, 0.2791, -0.6591), (0.8573, 0.2945, -0.6545), (1.072, 0.2945, -0.6545), (0.8573, 0.3104, -0.6529), (1.072, 0.3104, -0.6529), (0.8573, 0.3263, -0.6545), (1.072, 0.3263, -0.6545), (0.8573, 0.3417, -0.6591), (1.072, 0.3417, -0.6591), (0.8573, 0.3558, -0.6667), (1.072, 0.3558, -0.6667), (0.8573, 0.3682, -0.6768), (1.072, 0.3682, -0.6768), (0.8573, 0.3784, -0.6892), (1.072, 0.3784, -0.6892), (0.8573, 0.3859, -0.7033), (1.072, 0.3859, -0.7033), (0.8573, 0.3906, -0.7187), (1.072, 0.3906, -0.7187), (0.8573, 0.7999, -0.7346), (1.072, 0.7999, -0.7346), (0.8573, 0.7978, -0.7556), (1.072, 0.7978, -0.7556), (0.8573, 0.7917, -0.7758), (1.072, 0.7917, -0.7758), (0.8573, 0.7817, -0.7944), (1.072, 0.7817, -0.7944), (0.8573, 0.7684, -0.8107), (1.072, 0.7684, -0.8107), (0.8573, 0.7521, -0.8241), (1.072, 0.7521, -0.8241), (0.8573, 0.7335, -0.834), (1.072, 0.7335, -0.834), (0.8573, 0.7133, -0.8401), (1.072, 0.7133, -0.8401), (0.8573, 0.6923, -0.8422), (1.072, 0.6923, -0.8422), (0.8573, 0.6713, -0.8401), (1.072, 0.6713, -0.8401), (0.8573, 0.6511, -0.834), (1.072, 0.6511, -0.834), (0.8573, 0.6325, -0.8241), (1.072, 0.6325, -0.8241), (0.8573, 0.6162, -0.8107), (1.072, 0.6162, -0.8107), (0.8573, 0.6028, -0.7944), (1.072, 0.6028, -0.7944), (0.8573, 0.5929, -0.7758), (1.072, 0.5929, -0.7758), (0.8573, 0.5868, -0.7556), (1.072, 0.5868, -0.7556), (0.8573, 0.5847, -0.7346), (1.072, 0.5847, -0.7346), (0.8573, 0.5868, -0.7136), (1.072, 0.5868, -0.7136), (0.8573, 0.5929, -0.6934), (1.072, 0.5929, -0.6934), (0.8573, 0.6028, -0.6748), (1.072, 0.6028, -0.6748), (0.8573, 0.6162, -0.6585), (1.072, 0.6162, -0.6585), (0.8573, 0.6325, -0.6452), (1.072, 0.6325, -0.6452), (0.8573, 0.6511, -0.6352), (1.072, 0.6511, -0.6352), (0.8573, 0.6713, -0.6291), (1.072, 0.6713, -0.6291), (0.8573, 0.6923, -0.627), (1.072, 0.6923, -0.627), (0.8573, 0.7133, -0.6291), (1.072, 0.7133, -0.6291), (0.8573, 0.7335, -0.6352), (1.072, 0.7335, -0.6352), (0.8573, 0.7521, -0.6452), (1.072, 0.7521, -0.6452), (0.8573, 0.7684, -0.6585), (1.072, 0.7684, -0.6585), (0.8573, 0.7817, -0.6748), (1.072, 0.7817, -0.6748), (0.8573, 0.7917, -0.6934), (1.072, 0.7917, -0.6934), (0.8573, 0.7978, -0.7136), (1.072, 0.7978, -0.7136), (1.0, 1.0, -1.0), (1.0, -1.0, -1.0), (-1.0, -1.0, -1.0), (-1.0, 1.0, -1.0), (1.0, 1.0, 1.0), (1.0, -1.0, 1.0), (-1.0, -1.0, 1.0), (-1.0, 1.0, 1.0), (1.0, 1.0, 0.9237), (1.0, -1.0, 0.9237), (-1.0, -1.0, 0.9237), (-1.0, 1.0, 0.9237), (1.0, -0.9208, -1.0), (-1.0, -0.9208, -1.0), (1.0, -0.9208, 1.0), (-1.0, -0.9208, 1.0), (-1.0, -0.9208, 0.9237), (1.0, -0.9208, 0.9237), (-1.0, 0.9215, -1.0), (-1.0, 0.9215, 1.0), (-1.0, 0.9215, 0.9237), (1.0, 0.9215, -1.0), (1.0, 0.9215, 1.0), (1.0, 0.9215, 0.9237), (1.0, 1.0, -0.9158), (1.0, -1.0, -0.9158), (-1.0, -1.0, -0.9158), (-1.0, 1.0, -0.9158), (1.0, -0.9208, -0.9158), (-1.0, -0.9208, -0.9158), (1.0, 0.9215, -0.9158), (-1.0, 0.9215, -0.9158)], [], [(0, 2, 3, 1), (2, 4, 5, 3), (4, 6, 7, 5), (6, 8, 9, 7), (8, 10, 11, 9), (10, 12, 13, 11), (12, 14, 15, 13), (14, 16, 17, 15), (16, 18, 19, 17), (18, 20, 21, 19), (20, 22, 23, 21), (22, 24, 25, 23), (24, 26, 27, 25), (26, 28, 29, 27), (28, 30, 31, 29), (30, 32, 33, 31), (32, 34, 35, 33), (34, 36, 37, 35), (36, 38, 39, 37), (38, 40, 41, 39), (40, 42, 43, 41), (42, 44, 45, 43), (44, 46, 47, 45), (46, 48, 49, 47), (48, 50, 51, 49), (50, 52, 53, 51), (52, 54, 55, 53), (54, 56, 57, 55), (56, 58, 59, 57), (58, 60, 61, 59), (3, 5, 7, 9, 11, 13, 15, 17, 19, 21, 23, 25, 27, 29, 31, 33, 35, 37, 39, 41, 43, 45, 47, 49, 51, 53, 55, 57, 59, 61, 63, 1), (60, 62, 63, 61), (62, 0, 1, 63), (0, 62, 60, 58, 56, 54, 52, 50, 48, 46, 44, 42, 40, 38, 36, 34, 32, 30, 28, 26, 24, 22, 20, 18, 16, 14, 12, 10, 8, 6, 4, 2), (64, 77, 76), (65, 77, 79), (64, 76, 81), (64, 81, 83), (64, 83, 80), (65, 79, 86), (66, 78, 88), (67, 82, 90), (68, 84, 92), (69, 85, 94), (65, 86, 89), (66, 88, 91), (67, 90, 93), (68, 92, 95), (69, 94, 87), (70, 96, 101), (71, 97, 103), (72, 98, 104), (73, 99, 105), (74, 100, 102), (102, 105, 75), (102, 100, 105), (100, 73, 105), (105, 104, 75), (105, 99, 104), (99, 72, 104), (104, 103, 75), (104, 98, 103), (98, 71, 103), (103, 101, 75), (103, 97, 101), (97, 70, 101), (101, 102, 75), (101, 96, 102), (96, 74, 102), (87, 100, 74), (87, 94, 100), (94, 73, 100), (95, 99, 73), (95, 92, 99), (92, 72, 99), (93, 98, 72), (93, 90, 98), (90, 71, 98), (91, 97, 71), (91, 88, 97), (88, 70, 97), (89, 96, 70), (89, 86, 96), (86, 74, 96), (94, 95, 73), (94, 85, 95), (85, 68, 95), (92, 93, 72), (92, 84, 93), (84, 67, 93), (90, 91, 71), (90, 82, 91), (82, 66, 91), (88, 89, 70), (88, 78, 89), (78, 65, 89), (86, 87, 74), (86, 79, 87), (79, 69, 87), (80, 85, 69), (80, 83, 85), (83, 68, 85), (83, 84, 68), (83, 81, 84), (81, 67, 84), (81, 82, 67), (81, 76, 82), (76, 66, 82), (79, 80, 69), (79, 77, 80), (77, 64, 80), (76, 78, 66), (76, 77, 78), (77, 65, 78), (106, 108, 109, 107), (108, 110, 111, 109), (110, 112, 113, 111), (112, 114, 115, 113), (114, 116, 117, 115), (116, 118, 119, 117), (118, 120, 121, 119), (120, 122, 123, 121), (122, 124, 125, 123), (124, 126, 127, 125), (126, 128, 129, 127), (128, 130, 131, 129), (130, 132, 133, 131), (132, 134, 135, 133), (134, 136, 137, 135), (136, 138, 139, 137), (138, 140, 141, 139), (140, 142, 143, 141), (142, 144, 145, 143), (144, 146, 147, 145), (146, 148, 149, 147), (148, 150, 151, 149), (150, 152, 153, 151), (152, 154, 155, 153), (154, 156, 157, 155), (156, 158, 159, 157), (158, 160, 161, 159), (160, 162, 163, 161), (162, 164, 165, 163), (164, 166, 167, 165), (109, 111, 113, 115, 117, 119, 121, 123, 125, 127, 129, 131, 133, 135, 137, 139, 141, 143, 145, 147, 149, 151, 153, 155, 157, 159, 161, 163, 165, 167, 169, 107), (166, 168, 169, 167), (168, 106, 107, 169), (106, 168, 166, 164, 162, 160, 158, 156, 154, 152, 150, 148, 146, 144, 142, 140, 138, 136, 134, 132, 130, 128, 126, 124, 122, 120, 118, 116, 114, 112, 110, 108), (170, 171, 173, 172), (172, 173, 175, 174), (174, 175, 177, 176), (176, 177, 179, 178), (178, 179, 181, 180), (180, 181, 183, 182), (182, 183, 185, 184), (184, 185, 187, 186), (186, 187, 189, 188), (188, 189, 191, 190), (190, 191, 193, 192), (192, 193, 195, 194), (194, 195, 197, 196), (196, 197, 199, 198), (198, 199, 201, 200), (200, 201, 203, 202), (202, 203, 205, 204), (204, 205, 207, 206), (206, 207, 209, 208), (208, 209, 211, 210), (210, 211, 213, 212), (212, 213, 215, 214), (214, 215, 217, 216), (216, 217, 219, 218), (218, 219, 221, 220), (220, 221, 223, 222), (222, 223, 225, 224), (224, 225, 227, 226), (226, 227, 229, 228), (228, 229, 231, 230), (173, 171, 233, 231, 229, 227, 225, 223, 221, 219, 217, 215, 213, 211, 209, 207, 205, 203, 201, 199, 197, 195, 193, 191, 189, 187, 185, 183, 181, 179, 177, 175), (230, 231, 233, 232), (232, 233, 171, 170), (170, 172, 174, 176, 178, 180, 182, 184, 186, 188, 190, 192, 194, 196, 198, 200, 202, 204, 206, 208, 210, 212, 214, 216, 218, 220, 222, 224, 226, 228, 230, 232), (234, 235, 237, 236), (236, 237, 239, 238), (238, 239, 241, 240), (240, 241, 243, 242), (242, 243, 245, 244), (244, 245, 247, 246), (246, 247, 249, 248), (248, 249, 251, 250), (250, 251, 253, 252), (252, 253, 255, 254), (254, 255, 257, 256), (256, 257, 259, 258), (258, 259, 261, 260), (260, 261, 263, 262), (262, 263, 265, 264), (264, 265, 267, 266), (266, 267, 269, 268), (268, 269, 271, 270), (270, 271, 273, 272), (272, 273, 275, 274), (274, 275, 277, 276), (276, 277, 279, 278), (278, 279, 281, 280), (280, 281, 283, 282), (282, 283, 285, 284), (284, 285, 287, 286), (286, 287, 289, 288), (288, 289, 291, 290), (290, 291, 293, 292), (292, 293, 295, 294), (237, 235, 297, 295, 293, 291, 289, 287, 285, 283, 281, 279, 277, 275, 273, 271, 269, 267, 265, 263, 261, 259, 257, 255, 253, 251, 249, 247, 245, 243, 241, 239), (294, 295, 297, 296), (296, 297, 235, 234), (234, 236, 238, 240, 242, 244, 246, 248, 250, 252, 254, 256, 258, 260, 262, 264, 266, 268, 270, 272, 274, 276, 278, 280, 282, 284, 286, 288, 290, 292, 294, 296), (310, 299, 300, 311), (312, 313, 304, 303), (315, 312, 303, 307), (307, 303, 304, 308), (318, 317, 305, 309), (322, 298, 301, 325), (302, 306, 309, 305), (329, 318, 309, 325), (323, 307, 308, 324), (326, 315, 307, 323), (328, 321, 315, 326), (324, 308, 314, 327), (308, 304, 313, 314), (321, 320, 312, 315), (320, 317, 313, 312), (319, 310, 311, 316), (298, 319, 316, 301), (302, 305, 317, 320), (306, 302, 320, 321), (322, 306, 321, 328), (327, 314, 318, 329), (314, 313, 317, 318), (311, 327, 329, 316), (298, 322, 328, 319), (300, 324, 327, 311), (319, 328, 326, 310), (310, 326, 323, 299), (299, 323, 324, 300), (316, 329, 325, 301), (306, 322, 325, 309)])
_ca = me_cube.color_attributes.new('Col', 'BYTE_COLOR', 'CORNER')
_ca.data.foreach_set('color', [0.1119, 0.1119, 0.1119, 1.0, 0.1119, 0.1119, 0.1119, 1.0, 0.1119, 0.1119, 0.1119, 1.0, 0.1119, 0.1119, 0.1119, 1.0, 0.1119, 0.1119, 0.1119, 1.0, 0.1119, 0.1119, 0.1119, 1.0, 0.1119, 0.1119, 0.1119, 1.0, 0.1119, 0.1119, 0.1119, 1.0, 0.1119, 0.1119, 0.1119, 1.0, 0.1119, 0.1119, 0.1119, 1.0, 0.1119, 0.1119, 0.1119, 1.0, 0.1119, 0.1119, 0.1119, 1.0, 0.1119, 0.1119, 0.1119, 1.0, 0.1119, 0.1119, 0.1119, 1.0, 0.1119, 0.1119, 0.1119, 1.0, 0.1119, 0.1119, 0.1119, 1.0, 0.1119, 0.1119, 0.1119, 1.0, 0.1119, 0.1119, 0.1119, 1.0, 0.1119, 0.1119, 0.1119, 1.0, 0.1119, 0.1119, 0.1119, 1.0, 0.1119, 0.1119, 0.1119, 1.0, 0.1119, 0.1119, 0.1119, 1.0, 0.1119, 0.1119, 0.1119, 1.0, 0.1119, 0.1119, 0.1119, 1.0, 0.1119, 0.1119, 0.1119, 1.0, 0.1119, 0.1119, 0.1119, 1.0, 0.1119, 0.1119, 0.1119, 1.0, 0.1119, 0.1119, 0.1119, 1.0, 0.1119, 0.1119, 0.1119, 1.0, 0.1119, 0.1119, 0.1119, 1.0, 0.1119, 0.1119, 0.1119, 1.0, 0.1119, 0.1119, 0.1119, 1.0, 0.1119, 0.1119, 0.1119, 1.0, 0.1119, 0.1119, 0.1119, 1.0, 0.1119, 0.1119, 0.1119, 1.0, 0.1119, 0.1119, 0.1119, 1.0, 0.1119, 0.1119, 0.1119, 1.0, 0.1119, 0.1119, 0.1119, 1.0, 0.1119, 0.1119, 0.1119, 1.0, 0.1119, 0.1119, 0.1119, 1.0, 0.1119, 0.1119, 0.1119, 1.0, 0.1119, 0.1119, 0.1119, 1.0, 0.1119, 0.1119, 0.1119, 1.0, 0.1119, 0.1119, 0.1119, 1.0, 0.1119, 0.1119, 0.1119, 1.0, 0.1119, 0.1119, 0.1119, 1.0, 0.1119, 0.1119, 0.1119, 1.0, 0.1119, 0.1119, 0.1119, 1.0, 0.1119, 0.1119, 0.1119, 1.0, 0.1119, 0.1119, 0.1119, 1.0, 0.1119, 0.1119, 0.1119, 1.0, 0.1119, 0.1119, 0.1119, 1.0, 0.1119, 0.1119, 0.1119, 1.0, 0.1119, 0.1119, 0.1119, 1.0, 0.1119, 0.1119, 0.1119, 1.0, 0.1119, 0.1119, 0.1119, 1.0, 0.1119, 0.1119, 0.1119, 1.0, 0.1119, 0.1119, 0.1119, 1.0, 0.1119, 0.1119, 0.1119, 1.0, 0.1119, 0.1119, 0.1119, 1.0, 0.1119, 0.1119, 0.1119, 1.0, 0.1119, 0.1119, 0.1119, 1.0, 0.1119, 0.1119, 0.1119, 1.0, 0.1119, 0.1119, 0.1119, 1.0, 0.1119, 0.1119, 0.1119, 1.0, 0.1119, 0.1119, 0.1119, 1.0, 0.1119, 0.1119, 0.1119, 1.0, 0.1119, 0.1119, 0.1119, 1.0, 0.1119, 0.1119, 0.1119, 1.0, 0.1119, 0.1119, 0.1119, 1.0, 0.1119, 0.1119, 0.1119, 1.0, 0.1119, 0.1119, 0.1119, 1.0, 0.1119, 0.1119, 0.1119, 1.0, 0.1119, 0.1119, 0.1119, 1.0, 0.1119, 0.1119, 0.1119, 1.0, 0.1119, 0.1119, 0.1119, 1.0, 0.1119, 0.1119, 0.1119, 1.0, 0.1119, 0.1119, 0.1119, 1.0, 0.1119, 0.1119, 0.1119, 1.0, 0.1119, 0.1119, 0.1119, 1.0, 0.1119, 0.1119, 0.1119, 1.0, 0.1119, 0.1119, 0.1119, 1.0, 0.1119, 0.1119, 0.1119, 1.0, 0.1119, 0.1119, 0.1119, 1.0, 0.1119, 0.1119, 0.1119, 1.0, 0.1119, 0.1119, 0.1119, 1.0, 0.1119, 0.1119, 0.1119, 1.0, 0.1119, 0.1119, 0.1119, 1.0, 0.1119, 0.1119, 0.1119, 1.0, 0.1119, 0.1119, 0.1119, 1.0, 0.1119, 0.1119, 0.1119, 1.0, 0.1119, 0.1119, 0.1119, 1.0, 0.1119, 0.1119, 0.1119, 1.0, 0.1119, 0.1119, 0.1119, 1.0, 0.1119, 0.1119, 0.1119, 1.0, 0.1119, 0.1119, 0.1119, 1.0, 0.1119, 0.1119, 0.1119, 1.0, 0.1119, 0.1119, 0.1119, 1.0, 0.1119, 0.1119, 0.1119, 1.0, 0.1119, 0.1119, 0.1119, 1.0, 0.1119, 0.1119, 0.1119, 1.0, 0.1119, 0.1119, 0.1119, 1.0, 0.1119, 0.1119, 0.1119, 1.0, 0.1119, 0.1119, 0.1119, 1.0, 0.1119, 0.1119, 0.1119, 1.0, 0.1119, 0.1119, 0.1119, 1.0, 0.1119, 0.1119, 0.1119, 1.0, 0.1119, 0.1119, 0.1119, 1.0, 0.1119, 0.1119, 0.1119, 1.0, 0.1119, 0.1119, 0.1119, 1.0, 0.1119, 0.1119, 0.1119, 1.0, 0.1119, 0.1119, 0.1119, 1.0, 0.1119, 0.1119, 0.1119, 1.0, 0.1119, 0.1119, 0.1119, 1.0, 0.1119, 0.1119, 0.1119, 1.0, 0.1119, 0.1119, 0.1119, 1.0, 0.1119, 0.1119, 0.1119, 1.0, 0.1119, 0.1119, 0.1119, 1.0, 0.1119, 0.1119, 0.1119, 1.0, 0.1119, 0.1119, 0.1119, 1.0, 1.0, 1.0, 1.0, 1.0, 1.0, 1.0, 1.0, 1.0, 1.0, 1.0, 1.0, 1.0, 1.0, 1.0, 1.0, 1.0, 1.0, 1.0, 1.0, 1.0, 1.0, 1.0, 1.0, 1.0, 1.0, 1.0, 1.0, 1.0, 1.0, 1.0, 1.0, 1.0, 1.0, 1.0, 1.0, 1.0, 1.0, 1.0, 1.0, 1.0, 1.0, 1.0, 1.0, 1.0, 1.0, 1.0, 1.0, 1.0, 1.0, 1.0, 1.0, 1.0, 1.0, 1.0, 1.0, 1.0, 1.0, 1.0, 1.0, 1.0, 1.0, 1.0, 1.0, 1.0, 1.0, 1.0, 1.0, 1.0, 1.0, 1.0, 1.0, 1.0, 1.0, 1.0, 1.0, 1.0, 1.0, 1.0, 1.0, 1.0, 1.0, 1.0, 1.0, 1.0, 1.0, 1.0, 1.0, 1.0, 1.0, 1.0, 1.0, 1.0, 1.0, 1.0, 1.0, 1.0, 1.0, 1.0, 1.0, 1.0, 1.0, 1.0, 1.0, 1.0, 1.0, 1.0, 1.0, 1.0, 1.0, 1.0, 1.0, 1.0, 1.0, 1.0, 1.0, 1.0, 1.0, 1.0, 1.0, 1.0, 1.0, 1.0, 1.0, 1.0, 1.0, 1.0, 1.0, 1.0, 0.1119, 0.1119, 0.1119, 1.0, 0.1119, 0.1119, 0.1119, 1.0, 0.1119, 0.1119, 0.1119, 1.0, 0.1119, 0.1119, 0.1119, 1.0, 0.1119, 0.1119, 0.1119, 1.0, 0.1119, 0.1119, 0.1119, 1.0, 0.1119, 0.1119, 0.1119, 1.0, 0.1119, 0.1119, 0.1119, 1.0, 0.1119, 0.1119, 0.1119, 1.0, 0.1119, 0.1119, 0.1119, 1.0, 0.1119, 0.1119, 0.1119, 1.0, 0.1119, 0.1119, 0.1119, 1.0, 0.1119, 0.1119, 0.1119, 1.0, 0.1119, 0.1119, 0.1119, 1.0, 0.1119, 0.1119, 0.1119, 1.0, 0.1119, 0.1119, 0.1119, 1.0, 0.1119, 0.1119, 0.1119, 1.0, 0.1119, 0.1119, 0.1119, 1.0, 0.1119, 0.1119, 0.1119, 1.0, 0.1119, 0.1119, 0.1119, 1.0, 0.1119, 0.1119, 0.1119, 1.0, 0.1119, 0.1119, 0.1119, 1.0, 0.1119, 0.1119, 0.1119, 1.0, 0.1119, 0.1119, 0.1119, 1.0, 0.1119, 0.1119, 0.1119, 1.0, 0.1119, 0.1119, 0.1119, 1.0, 0.1119, 0.1119, 0.1119, 1.0, 0.1119, 0.1119, 0.1119, 1.0, 0.1119, 0.1119, 0.1119, 1.0, 0.1119, 0.1119, 0.1119, 1.0, 0.1119, 0.1119, 0.1119, 1.0, 0.1119, 0.1119, 0.1119, 1.0, 0.1119, 0.1119, 0.1119, 1.0, 0.1119, 0.1119, 0.1119, 1.0, 0.1119, 0.1119, 0.1119, 1.0, 0.1119, 0.1119, 0.1119, 1.0, 0.1119, 0.1119, 0.1119, 1.0, 0.1119, 0.1119, 0.1119, 1.0, 0.1119, 0.1119, 0.1119, 1.0, 0.1119, 0.1119, 0.1119, 1.0, 1.0, 1.0, 1.0, 1.0, 1.0, 1.0, 1.0, 1.0, 1.0, 1.0, 1.0, 1.0, 0.9047, 0.807, 1.0, 1.0, 0.9047, 0.807, 1.0, 1.0, 0.9047, 0.807, 1.0, 1.0, 1.0, 1.0, 1.0, 1.0, 1.0, 1.0, 1.0, 1.0, 1.0, 1.0, 1.0, 1.0, 1.0, 1.0, 1.0, 1.0, 1.0, 1.0, 1.0, 1.0, 1.0, 1.0, 1.0, 1.0, 1.0, 1.0, 1.0, 1.0, 1.0, 1.0, 1.0, 1.0, 1.0, 1.0, 1.0, 1.0, 0.9047, 0.807, 1.0, 1.0, 0.9047, 0.807, 1.0, 1.0, 0.9047, 0.807, 1.0, 1.0, 1.0, 1.0, 1.0, 1.0, 1.0, 1.0, 1.0, 1.0, 1.0, 1.0, 1.0, 1.0, 0.9047, 0.807, 1.0, 1.0, 0.9047, 0.807, 1.0, 1.0, 0.9047, 0.807, 1.0, 1.0, 0.9047, 0.807, 1.0, 1.0, 0.9047, 0.807, 1.0, 1.0, 0.9047, 0.807, 1.0, 1.0, 0.9047, 0.807, 1.0, 1.0, 0.9047, 0.807, 1.0, 1.0, 0.9047, 0.807, 1.0, 1.0, 0.9047, 0.807, 1.0, 1.0, 0.9047, 0.807, 1.0, 1.0, 0.9047, 0.807, 1.0, 1.0, 0.9047, 0.807, 1.0, 1.0, 0.9047, 0.807, 1.0, 1.0, 0.9047, 0.807, 1.0, 1.0, 0.9047, 0.807, 1.0, 1.0, 0.9047, 0.807, 1.0, 1.0, 0.9047, 0.807, 1.0, 1.0, 0.9047, 0.807, 1.0, 1.0, 0.9047, 0.807, 1.0, 1.0, 0.9047, 0.807, 1.0, 1.0, 0.9047, 0.807, 1.0, 1.0, 0.9047, 0.807, 1.0, 1.0, 0.9047, 0.807, 1.0, 1.0, 0.1119, 0.1119, 0.1119, 1.0, 0.1119, 0.1119, 0.1119, 1.0, 0.1119, 0.1119, 0.1119, 1.0, 0.1119, 0.1119, 0.1119, 1.0, 0.1119, 0.1119, 0.1119, 1.0, 0.1119, 0.1119, 0.1119, 1.0, 0.1119, 0.1119, 0.1119, 1.0, 0.1119, 0.1119, 0.1119, 1.0, 0.1119, 0.1119, 0.1119, 1.0, 0.1119, 0.1119, 0.1119, 1.0, 0.1119, 0.1119, 0.1119, 1.0, 0.1119, 0.1119, 0.1119, 1.0, 0.1119, 0.1119, 0.1119, 1.0, 0.1119, 0.1119, 0.1119, 1.0, 0.1119, 0.1119, 0.1119, 1.0, 0.1119, 0.1119, 0.1119, 1.0, 0.1119, 0.1119, 0.1119, 1.0, 0.1119, 0.1119, 0.1119, 1.0, 0.1119, 0.1119, 0.1119, 1.0, 0.1119, 0.1119, 0.1119, 1.0, 0.1119, 0.1119, 0.1119, 1.0, 0.1119, 0.1119, 0.1119, 1.0, 0.1119, 0.1119, 0.1119, 1.0, 0.1119, 0.1119, 0.1119, 1.0, 0.1119, 0.1119, 0.1119, 1.0, 0.1119, 0.1119, 0.1119, 1.0, 0.1119, 0.1119, 0.1119, 1.0, 0.1119, 0.1119, 0.1119, 1.0, 0.1119, 0.1119, 0.1119, 1.0, 0.1119, 0.1119, 0.1119, 1.0, 0.1119, 0.1119, 0.1119, 1.0, 0.1119, 0.1119, 0.1119, 1.0, 0.1119, 0.1119, 0.1119, 1.0, 0.1119, 0.1119, 0.1119, 1.0, 0.1119, 0.1119, 0.1119, 1.0, 0.1119, 0.1119, 0.1119, 1.0, 0.1119, 0.1119, 0.1119, 1.0, 0.1119, 0.1119, 0.1119, 1.0, 0.1119, 0.1119, 0.1119, 1.0, 0.1119, 0.1119, 0.1119, 1.0, 0.1119, 0.1119, 0.1119, 1.0, 0.1119, 0.1119, 0.1119, 1.0, 0.1119, 0.1119, 0.1119, 1.0, 0.1119, 0.1119, 0.1119, 1.0, 0.1119, 0.1119, 0.1119, 1.0, 0.1119, 0.1119, 0.1119, 1.0, 0.1119, 0.1119, 0.1119, 1.0, 0.1119, 0.1119, 0.1119, 1.0, 0.1119, 0.1119, 0.1119, 1.0, 0.1119, 0.1119, 0.1119, 1.0, 0.1119, 0.1119, 0.1119, 1.0, 0.1119, 0.1119, 0.1119, 1.0, 0.1119, 0.1119, 0.1119, 1.0, 0.1119, 0.1119, 0.1119, 1.0, 0.1119, 0.1119, 0.1119, 1.0, 0.1119, 0.1119, 0.1119, 1.0, 0.1119, 0.1119, 0.1119, 1.0, 0.1119, 0.1119, 0.1119, 1.0, 0.1119, 0.1119, 0.1119, 1.0, 0.1119, 0.1119, 0.1119, 1.0, 0.9047, 0.807, 1.0, 1.0, 0.9047, 0.807, 1.0, 1.0, 0.9047, 0.807, 1.0, 1.0, 0.9047, 0.807, 1.0, 1.0, 0.9047, 0.807, 1.0, 1.0, 0.9047, 0.807, 1.0, 1.0, 0.9047, 0.807, 1.0, 1.0, 0.9047, 0.807, 1.0, 1.0, 0.9047, 0.807, 1.0, 1.0, 0.9047, 0.807, 1.0, 1.0, 0.9047, 0.807, 1.0, 1.0, 0.9047, 0.807, 1.0, 1.0, 0.9047, 0.807, 1.0, 1.0, 0.9047, 0.807, 1.0, 1.0, 0.9047, 0.807, 1.0, 1.0, 0.9047, 0.807, 1.0, 1.0, 0.9047, 0.807, 1.0, 1.0, 0.9047, 0.807, 1.0, 1.0, 0.9047, 0.807, 1.0, 1.0, 0.9047, 0.807, 1.0, 1.0, 0.9047, 0.807, 1.0, 1.0, 0.9047, 0.807, 1.0, 1.0, 0.9047, 0.807, 1.0, 1.0, 0.9047, 0.807, 1.0, 1.0, 0.9047, 0.807, 1.0, 1.0, 0.9047, 0.807, 1.0, 1.0, 0.9047, 0.807, 1.0, 1.0, 0.9047, 0.807, 1.0, 1.0, 0.9047, 0.807, 1.0, 1.0, 0.9047, 0.807, 1.0, 1.0, 0.9047, 0.807, 1.0, 1.0, 0.9047, 0.807, 1.0, 1.0, 0.9047, 0.807, 1.0, 1.0, 0.9047, 0.807, 1.0, 1.0, 0.9047, 0.807, 1.0, 1.0, 0.9047, 0.807, 1.0, 1.0, 0.9047, 0.807, 1.0, 1.0, 0.9047, 0.807, 1.0, 1.0, 0.9047, 0.807, 1.0, 1.0, 0.9047, 0.807, 1.0, 1.0, 0.9047, 0.807, 1.0, 1.0, 0.9047, 0.807, 1.0, 1.0, 0.9047, 0.807, 1.0, 1.0, 0.9047, 0.807, 1.0, 1.0, 0.9047, 0.807, 1.0, 1.0, 0.9047, 0.807, 1.0, 1.0, 0.9047, 0.807, 1.0, 1.0, 0.9047, 0.807, 1.0, 1.0, 0.9047, 0.807, 1.0, 1.0, 0.9047, 0.807, 1.0, 1.0, 0.9047, 0.807, 1.0, 1.0, 0.9047, 0.807, 1.0, 1.0, 0.9047, 0.807, 1.0, 1.0, 0.9047, 0.807, 1.0, 1.0, 0.9047, 0.807, 1.0, 1.0, 0.9047, 0.807, 1.0, 1.0, 0.9047, 0.807, 1.0, 1.0, 0.9047, 0.807, 1.0, 1.0, 0.9047, 0.807, 1.0, 1.0, 0.9047, 0.807, 1.0, 1.0, 0.9047, 0.807, 1.0, 1.0, 0.9047, 0.807, 1.0, 1.0, 0.9047, 0.807, 1.0, 1.0, 0.9047, 0.807, 1.0, 1.0, 0.9047, 0.807, 1.0, 1.0, 0.9047, 0.807, 1.0, 1.0, 0.9047, 0.807, 1.0, 1.0, 0.9047, 0.807, 1.0, 1.0, 0.9047, 0.807, 1.0, 1.0, 0.9047, 0.807, 1.0, 1.0, 0.9047, 0.807, 1.0, 1.0, 0.9047, 0.807, 1.0, 1.0, 0.9047, 0.807, 1.0, 1.0, 0.9047, 0.807, 1.0, 1.0, 0.9047, 0.807, 1.0, 1.0, 0.9047, 0.807, 1.0, 1.0, 0.9047, 0.807, 1.0, 1.0, 0.9047, 0.807, 1.0, 1.0, 0.9047, 0.807, 1.0, 1.0, 0.9047, 0.807, 1.0, 1.0, 0.9047, 0.807, 1.0, 1.0, 0.9047, 0.807, 1.0, 1.0, 0.9047, 0.807, 1.0, 1.0, 0.9047, 0.807, 1.0, 1.0, 0.9047, 0.807, 1.0, 1.0, 0.9047, 0.807, 1.0, 1.0, 0.9047, 0.807, 1.0, 1.0, 0.9047, 0.807, 1.0, 1.0, 0.9047, 0.807, 1.0, 1.0, 0.9047, 0.807, 1.0, 1.0, 0.9047, 0.807, 1.0, 1.0, 0.9047, 0.807, 1.0, 1.0, 0.9047, 0.807, 1.0, 1.0, 0.9047, 0.807, 1.0, 1.0, 0.9047, 0.807, 1.0, 1.0, 0.9047, 0.807, 1.0, 1.0, 0.9047, 0.807, 1.0, 1.0, 0.9047, 0.807, 1.0, 1.0, 0.9047, 0.807, 1.0, 1.0, 0.9047, 0.807, 1.0, 1.0, 0.9047, 0.807, 1.0, 1.0, 0.9047, 0.807, 1.0, 1.0, 0.9047, 0.807, 1.0, 1.0, 0.9047, 0.807, 1.0, 1.0, 0.9047, 0.807, 1.0, 1.0, 0.9047, 0.807, 1.0, 1.0, 0.9047, 0.807, 1.0, 1.0, 0.9047, 0.807, 1.0, 1.0, 0.9047, 0.807, 1.0, 1.0, 0.9047, 0.807, 1.0, 1.0, 0.9047, 0.807, 1.0, 1.0, 0.9047, 0.807, 1.0, 1.0, 0.9047, 0.807, 1.0, 1.0, 0.9047, 0.807, 1.0, 1.0, 0.9047, 0.807, 1.0, 1.0, 0.9047, 0.807, 1.0, 1.0, 0.9047, 0.807, 1.0, 1.0, 0.9047, 0.807, 1.0, 1.0, 0.9047, 0.807, 1.0, 1.0, 0.9047, 0.807, 1.0, 1.0, 0.9047, 0.807, 1.0, 1.0, 0.9047, 0.807, 1.0, 1.0, 0.9047, 0.807, 1.0, 1.0, 0.9047, 0.807, 1.0, 1.0, 0.9047, 0.807, 1.0, 1.0, 0.9047, 0.807, 1.0, 1.0, 1.0, 1.0, 1.0, 1.0, 1.0, 1.0, 1.0, 1.0, 1.0, 1.0, 1.0, 1.0, 1.0, 1.0, 1.0, 1.0, 1.0, 1.0, 1.0, 1.0, 1.0, 1.0, 1.0, 1.0, 0.9047, 0.807, 1.0, 1.0, 0.9047, 0.807, 1.0, 1.0, 0.9047, 0.807, 1.0, 1.0, 0.1119, 0.1119, 0.1119, 1.0, 0.1119, 0.1119, 0.1119, 1.0, 0.1119, 0.1119, 0.1119, 1.0, 0.1119, 0.1119, 0.1119, 1.0, 0.1119, 0.1119, 0.1119, 1.0, 0.1119, 0.1119, 0.1119, 1.0, 0.1119, 0.1119, 0.1119, 1.0, 0.1119, 0.1119, 0.1119, 1.0, 0.1119, 0.1119, 0.1119, 1.0, 0.1119, 0.1119, 0.1119, 1.0, 0.1119, 0.1119, 0.1119, 1.0, 0.1119, 0.1119, 0.1119, 1.0, 0.1119, 0.1119, 0.1119, 1.0, 0.1119, 0.1119, 0.1119, 1.0, 0.1119, 0.1119, 0.1119, 1.0, 0.1119, 0.1119, 0.1119, 1.0, 0.1119, 0.1119, 0.1119, 1.0, 0.1119, 0.1119, 0.1119, 1.0, 0.1119, 0.1119, 0.1119, 1.0, 0.1119, 0.1119, 0.1119, 1.0, 0.1119, 0.1119, 0.1119, 1.0, 0.1119, 0.1119, 0.1119, 1.0, 0.1119, 0.1119, 0.1119, 1.0, 0.1119, 0.1119, 0.1119, 1.0, 0.1119, 0.1119, 0.1119, 1.0, 0.1119, 0.1119, 0.1119, 1.0, 0.1119, 0.1119, 0.1119, 1.0, 0.1119, 0.1119, 0.1119, 1.0, 0.1119, 0.1119, 0.1119, 1.0, 0.1119, 0.1119, 0.1119, 1.0, 0.1119, 0.1119, 0.1119, 1.0, 0.1119, 0.1119, 0.1119, 1.0, 0.1119, 0.1119, 0.1119, 1.0, 0.1119, 0.1119, 0.1119, 1.0, 0.1119, 0.1119, 0.1119, 1.0, 0.1119, 0.1119, 0.1119, 1.0, 0.1119, 0.1119, 0.1119, 1.0, 0.1119, 0.1119, 0.1119, 1.0, 0.1119, 0.1119, 0.1119, 1.0, 0.1119, 0.1119, 0.1119, 1.0, 0.1119, 0.1119, 0.1119, 1.0, 0.1119, 0.1119, 0.1119, 1.0, 0.1119, 0.1119, 0.1119, 1.0, 0.1119, 0.1119, 0.1119, 1.0, 0.1119, 0.1119, 0.1119, 1.0, 0.1119, 0.1119, 0.1119, 1.0, 0.1119, 0.1119, 0.1119, 1.0, 0.1119, 0.1119, 0.1119, 1.0, 0.1119, 0.1119, 0.1119, 1.0, 0.1119, 0.1119, 0.1119, 1.0, 0.1119, 0.1119, 0.1119, 1.0, 0.1119, 0.1119, 0.1119, 1.0, 0.1119, 0.1119, 0.1119, 1.0, 0.1119, 0.1119, 0.1119, 1.0, 0.1119, 0.1119, 0.1119, 1.0, 0.1119, 0.1119, 0.1119, 1.0, 0.1119, 0.1119, 0.1119, 1.0, 0.1119, 0.1119, 0.1119, 1.0, 0.1119, 0.1119, 0.1119, 1.0, 0.1119, 0.1119, 0.1119, 1.0, 0.1119, 0.1119, 0.1119, 1.0, 0.1119, 0.1119, 0.1119, 1.0, 0.1119, 0.1119, 0.1119, 1.0, 0.1119, 0.1119, 0.1119, 1.0, 0.1119, 0.1119, 0.1119, 1.0, 0.1119, 0.1119, 0.1119, 1.0, 0.1119, 0.1119, 0.1119, 1.0, 0.1119, 0.1119, 0.1119, 1.0, 0.1119, 0.1119, 0.1119, 1.0, 0.1119, 0.1119, 0.1119, 1.0, 0.1119, 0.1119, 0.1119, 1.0, 0.1119, 0.1119, 0.1119, 1.0, 0.1119, 0.1119, 0.1119, 1.0, 0.1119, 0.1119, 0.1119, 1.0, 0.1119, 0.1119, 0.1119, 1.0, 0.1119, 0.1119, 0.1119, 1.0, 0.1119, 0.1119, 0.1119, 1.0, 0.1119, 0.1119, 0.1119, 1.0, 0.1119, 0.1119, 0.1119, 1.0, 0.1119, 0.1119, 0.1119, 1.0, 0.1119, 0.1119, 0.1119, 1.0, 0.1119, 0.1119, 0.1119, 1.0, 0.1119, 0.1119, 0.1119, 1.0, 0.1119, 0.1119, 0.1119, 1.0, 0.1119, 0.1119, 0.1119, 1.0, 0.1119, 0.1119, 0.1119, 1.0, 0.1119, 0.1119, 0.1119, 1.0, 0.1119, 0.1119, 0.1119, 1.0, 0.1119, 0.1119, 0.1119, 1.0, 0.1119, 0.1119, 0.1119, 1.0, 0.1119, 0.1119, 0.1119, 1.0, 0.1119, 0.1119, 0.1119, 1.0, 0.1119, 0.1119, 0.1119, 1.0, 0.1119, 0.1119, 0.1119, 1.0, 0.1119, 0.1119, 0.1119, 1.0, 0.1119, 0.1119, 0.1119, 1.0, 0.1119, 0.1119, 0.1119, 1.0, 0.1119, 0.1119, 0.1119, 1.0, 0.1119, 0.1119, 0.1119, 1.0, 0.1119, 0.1119, 0.1119, 1.0, 0.1119, 0.1119, 0.1119, 1.0, 0.1119, 0.1119, 0.1119, 1.0, 0.1119, 0.1119, 0.1119, 1.0, 0.1119, 0.1119, 0.1119, 1.0, 0.1119, 0.1119, 0.1119, 1.0, 0.1119, 0.1119, 0.1119, 1.0, 0.1119, 0.1119, 0.1119, 1.0, 0.1119, 0.1119, 0.1119, 1.0, 0.1119, 0.1119, 0.1119, 1.0, 0.1119, 0.1119, 0.1119, 1.0, 0.1119, 0.1119, 0.1119, 1.0, 0.1119, 0.1119, 0.1119, 1.0, 0.1119, 0.1119, 0.1119, 1.0, 0.1119, 0.1119, 0.1119, 1.0, 0.1119, 0.1119, 0.1119, 1.0, 0.1119, 0.1119, 0.1119, 1.0, 0.1119, 0.1119, 0.1119, 1.0, 0.1119, 0.1119, 0.1119, 1.0, 0.1119, 0.1119, 0.1119, 1.0, 0.1119, 0.1119, 0.1119, 1.0, 1.0, 1.0, 1.0, 1.0, 1.0, 1.0, 1.0, 1.0, 1.0, 1.0, 1.0, 1.0, 1.0, 1.0, 1.0, 1.0, 1.0, 1.0, 1.0, 1.0, 1.0, 1.0, 1.0, 1.0, 1.0, 1.0, 1.0, 1.0, 1.0, 1.0, 1.0, 1.0, 1.0, 1.0, 1.0, 1.0, 1.0, 1.0, 1.0, 1.0, 1.0, 1.0, 1.0, 1.0, 1.0, 1.0, 1.0, 1.0, 1.0, 1.0, 1.0, 1.0, 1.0, 1.0, 1.0, 1.0, 1.0, 1.0, 1.0, 1.0, 1.0, 1.0, 1.0, 1.0, 1.0, 1.0, 1.0, 1.0, 1.0, 1.0, 1.0, 1.0, 1.0, 1.0, 1.0, 1.0, 1.0, 1.0, 1.0, 1.0, 1.0, 1.0, 1.0, 1.0, 1.0, 1.0, 1.0, 1.0, 1.0, 1.0, 1.0, 1.0, 1.0, 1.0, 1.0, 1.0, 1.0, 1.0, 1.0, 1.0, 1.0, 1.0, 1.0, 1.0, 1.0, 1.0, 1.0, 1.0, 1.0, 1.0, 1.0, 1.0, 1.0, 1.0, 1.0, 1.0, 1.0, 1.0, 1.0, 1.0, 1.0, 1.0, 1.0, 1.0, 1.0, 1.0, 1.0, 1.0, 0.1119, 0.1119, 0.1119, 1.0, 0.1119, 0.1119, 0.1119, 1.0, 0.1119, 0.1119, 0.1119, 1.0, 0.1119, 0.1119, 0.1119, 1.0, 0.1119, 0.1119, 0.1119, 1.0, 0.1119, 0.1119, 0.1119, 1.0, 0.1119, 0.1119, 0.1119, 1.0, 0.1119, 0.1119, 0.1119, 1.0, 0.1119, 0.1119, 0.1119, 1.0, 0.1119, 0.1119, 0.1119, 1.0, 0.1119, 0.1119, 0.1119, 1.0, 0.1119, 0.1119, 0.1119, 1.0, 0.1119, 0.1119, 0.1119, 1.0, 0.1119, 0.1119, 0.1119, 1.0, 0.1119, 0.1119, 0.1119, 1.0, 0.1119, 0.1119, 0.1119, 1.0, 0.1119, 0.1119, 0.1119, 1.0, 0.1119, 0.1119, 0.1119, 1.0, 0.1119, 0.1119, 0.1119, 1.0, 0.1119, 0.1119, 0.1119, 1.0, 0.1119, 0.1119, 0.1119, 1.0, 0.1119, 0.1119, 0.1119, 1.0, 0.1119, 0.1119, 0.1119, 1.0, 0.1119, 0.1119, 0.1119, 1.0, 0.1119, 0.1119, 0.1119, 1.0, 0.1119, 0.1119, 0.1119, 1.0, 0.1119, 0.1119, 0.1119, 1.0, 0.1119, 0.1119, 0.1119, 1.0, 0.1119, 0.1119, 0.1119, 1.0, 0.1119, 0.1119, 0.1119, 1.0, 0.1119, 0.1119, 0.1119, 1.0, 0.1119, 0.1119, 0.1119, 1.0, 0.1119, 0.1119, 0.1119, 1.0, 0.1119, 0.1119, 0.1119, 1.0, 0.1119, 0.1119, 0.1119, 1.0, 0.1119, 0.1119, 0.1119, 1.0, 0.1119, 0.1119, 0.1119, 1.0, 0.1119, 0.1119, 0.1119, 1.0, 0.1119, 0.1119, 0.1119, 1.0, 0.1119, 0.1119, 0.1119, 1.0, 0.6376, 0.3095, 0.147, 1.0, 0.6376, 0.3095, 0.147, 1.0, 0.6376, 0.3095, 0.147, 1.0, 0.6376, 0.3095, 0.147, 1.0, 0.6376, 0.3095, 0.147, 1.0, 0.6376, 0.3095, 0.147, 1.0, 0.6376, 0.3095, 0.147, 1.0, 0.6376, 0.3095, 0.147, 1.0, 0.6376, 0.3095, 0.147, 1.0, 0.6376, 0.3095, 0.147, 1.0, 0.6376, 0.3095, 0.147, 1.0, 0.6376, 0.3095, 0.147, 1.0, 0.6376, 0.3095, 0.147, 1.0, 0.6376, 0.3095, 0.147, 1.0, 0.6376, 0.3095, 0.147, 1.0, 0.6376, 0.3095, 0.147, 1.0, 0.6376, 0.3095, 0.147, 1.0, 0.6376, 0.3095, 0.147, 1.0, 0.6376, 0.3095, 0.147, 1.0, 0.6376, 0.3095, 0.147, 1.0, 0.6376, 0.3095, 0.147, 1.0, 0.6376, 0.3095, 0.147, 1.0, 0.6376, 0.3095, 0.147, 1.0, 0.6376, 0.3095, 0.147, 1.0, 0.6376, 0.3095, 0.147, 1.0, 0.6376, 0.3095, 0.147, 1.0, 0.6376, 0.3095, 0.147, 1.0, 0.6376, 0.3095, 0.147, 1.0, 0.6376, 0.3095, 0.147, 1.0, 0.6376, 0.3095, 0.147, 1.0, 0.6376, 0.3095, 0.147, 1.0, 0.6376, 0.3095, 0.147, 1.0, 0.6376, 0.3095, 0.147, 1.0, 0.6376, 0.3095, 0.147, 1.0, 0.6376, 0.3095, 0.147, 1.0, 0.6376, 0.3095, 0.147, 1.0, 0.6172, 0.3005, 0.1413, 1.0, 0.6172, 0.3005, 0.1413, 1.0, 0.6105, 0.2961, 0.1384, 1.0, 0.6105, 0.2961, 0.1413, 1.0, 0.6105, 0.2961, 0.1413, 1.0, 0.6105, 0.2961, 0.1384, 1.0, 0.6038, 0.2961, 0.1384, 1.0, 0.6038, 0.2961, 0.1384, 1.0, 0.6038, 0.2961, 0.1384, 1.0, 0.6038, 0.2961, 0.1384, 1.0, 0.5972, 0.2918, 0.1384, 1.0, 0.6038, 0.2918, 0.1384, 1.0, 0.6038, 0.2918, 0.1384, 1.0, 0.5972, 0.2918, 0.1384, 1.0, 0.5906, 0.2874, 0.1356, 1.0, 0.5972, 0.2918, 0.1356, 1.0, 0.5972, 0.2918, 0.1356, 1.0, 0.5906, 0.2874, 0.1356, 1.0, 0.5906, 0.2874, 0.1356, 1.0, 0.5972, 0.2918, 0.1356, 1.0, 0.5972, 0.2918, 0.1356, 1.0, 0.5906, 0.2874, 0.1356, 1.0, 0.5906, 0.2831, 0.1356, 1.0, 0.5972, 0.2918, 0.1356, 1.0, 0.1248, 0.06125, 0.02732, 1.0, 0.1248, 0.06125, 0.02732, 1.0, 0.1248, 0.06125, 0.02732, 1.0, 0.1248, 0.06125, 0.02732, 1.0, 0.6376, 0.3095, 0.147, 1.0, 0.6376, 0.3095, 0.147, 1.0, 0.6376, 0.3095, 0.147, 1.0, 0.6376, 0.3095, 0.147, 1.0, 0.6376, 0.3095, 0.147, 1.0, 0.6376, 0.3095, 0.147, 1.0, 0.6376, 0.3095, 0.147, 1.0, 0.6376, 0.3095, 0.147, 1.0, 0.6376, 0.3095, 0.147, 1.0, 0.6376, 0.3095, 0.147, 1.0, 0.6376, 0.3095, 0.147, 1.0, 0.6376, 0.3095, 0.147, 1.0, 0.6376, 0.3095, 0.147, 1.0, 0.6376, 0.3095, 0.147, 1.0, 0.6376, 0.3095, 0.147, 1.0, 0.6376, 0.3095, 0.147, 1.0, 0.6376, 0.3095, 0.147, 1.0, 0.6376, 0.3095, 0.147, 1.0, 0.6376, 0.3095, 0.147, 1.0, 0.6376, 0.3095, 0.147, 1.0, 0.6376, 0.3095, 0.147, 1.0, 0.6376, 0.3095, 0.147, 1.0, 0.6376, 0.3095, 0.147, 1.0, 0.6376, 0.3095, 0.147, 1.0, 0.6376, 0.3095, 0.147, 1.0, 0.6376, 0.3095, 0.147, 1.0, 0.6376, 0.3095, 0.147, 1.0, 0.6376, 0.3095, 0.147, 1.0, 0.6376, 0.3095, 0.147, 1.0, 0.6376, 0.3095, 0.147, 1.0, 0.6376, 0.3095, 0.147, 1.0, 0.6376, 0.3095, 0.147, 1.0, 0.6376, 0.3095, 0.147, 1.0, 0.6376, 0.3095, 0.147, 1.0, 0.6376, 0.3095, 0.147, 1.0, 0.6376, 0.3095, 0.147, 1.0, 0.6376, 0.3095, 0.147, 1.0, 0.6376, 0.3095, 0.147, 1.0, 0.6376, 0.3095, 0.147, 1.0, 0.6376, 0.3095, 0.147, 1.0, 0.6376, 0.3095, 0.147, 1.0, 0.6376, 0.3095, 0.147, 1.0, 0.6376, 0.3095, 0.147, 1.0, 0.6376, 0.3095, 0.147, 1.0, 0.6376, 0.3095, 0.147, 1.0, 0.6376, 0.3095, 0.147, 1.0, 0.6376, 0.3095, 0.147, 1.0, 0.6376, 0.3095, 0.147, 1.0, 0.6376, 0.3095, 0.147, 1.0, 0.6376, 0.3095, 0.147, 1.0, 0.6376, 0.3095, 0.147, 1.0, 0.6376, 0.3095, 0.147, 1.0, 0.6376, 0.3095, 0.147, 1.0, 0.6376, 0.3095, 0.147, 1.0, 0.6376, 0.3095, 0.147, 1.0, 0.6376, 0.3095, 0.147, 1.0, 0.6376, 0.3095, 0.147, 1.0, 0.6376, 0.3095, 0.147, 1.0, 0.6376, 0.3095, 0.147, 1.0, 0.6376, 0.3095, 0.147, 1.0, 0.6376, 0.3095, 0.147, 1.0, 0.6376, 0.3095, 0.147, 1.0, 0.6376, 0.3095, 0.147, 1.0, 0.6376, 0.3095, 0.147, 1.0, 0.6376, 0.3095, 0.147, 1.0, 0.6376, 0.3095, 0.147, 1.0, 0.6376, 0.3095, 0.147, 1.0, 0.6376, 0.3095, 0.147, 1.0, 0.6376, 0.3095, 0.147, 1.0, 0.6376, 0.3095, 0.147, 1.0, 0.6376, 0.3095, 0.147, 1.0, 0.6376, 0.3095, 0.147, 1.0, 0.6376, 0.3095, 0.147, 1.0, 0.6376, 0.3095, 0.147, 1.0, 0.6376, 0.3095, 0.147, 1.0, 0.6376, 0.3095, 0.147, 1.0, 0.6376, 0.3095, 0.147, 1.0, 0.6376, 0.3095, 0.147, 1.0, 0.6376, 0.3095, 0.147, 1.0, 0.6376, 0.3095, 0.147, 1.0, 0.6376, 0.3095, 0.147, 1.0, 0.6376, 0.3095, 0.147, 1.0, 0.6376, 0.3095, 0.147, 1.0, 0.6376, 0.3095, 0.147, 1.0, 0.6376, 0.3095, 0.147, 1.0, 0.6376, 0.3095, 0.147, 1.0, 0.6376, 0.3095, 0.147, 1.0, 0.6376, 0.3095, 0.147, 1.0, 0.6376, 0.3095, 0.147, 1.0, 0.6376, 0.3095, 0.147, 1.0, 0.6376, 0.3095, 0.147, 1.0, 0.6376, 0.3095, 0.147, 1.0, 0.6376, 0.3095, 0.147, 1.0, 0.6376, 0.3095, 0.147, 1.0, 0.6376, 0.3095, 0.147, 1.0, 0.6376, 0.3095, 0.147, 1.0, 0.1248, 0.06125, 0.02732, 1.0, 0.1248, 0.06125, 0.02732, 1.0, 0.1248, 0.06125, 0.02732, 1.0, 0.1248, 0.06125, 0.02732, 1.0, 0.1248, 0.06125, 0.02732, 1.0, 0.1248, 0.06125, 0.02732, 1.0, 0.1248, 0.06125, 0.02732, 1.0, 0.1248, 0.06125, 0.02732, 1.0, 0.1248, 0.06125, 0.02732, 1.0, 0.1248, 0.06125, 0.02732, 1.0, 0.1248, 0.06125, 0.02732, 1.0, 0.1248, 0.06125, 0.02732, 1.0, 0.1248, 0.06125, 0.02732, 1.0, 0.1248, 0.06125, 0.02732, 1.0, 0.1248, 0.06125, 0.02732, 1.0, 0.1248, 0.06125, 0.02732, 1.0, 0.1248, 0.06125, 0.02732, 1.0, 0.1248, 0.06125, 0.02732, 1.0, 0.1248, 0.06125, 0.02732, 1.0, 0.1248, 0.06125, 0.02732, 1.0, 0.1248, 0.06125, 0.02732, 1.0, 0.1248, 0.06125, 0.02732, 1.0, 0.1248, 0.06125, 0.02732, 1.0, 0.1248, 0.06125, 0.02732, 1.0, 0.1248, 0.06125, 0.02732, 1.0, 0.1248, 0.06125, 0.02732, 1.0, 0.1248, 0.06125, 0.02732, 1.0, 0.1248, 0.06125, 0.02732, 1.0, 0.1248, 0.06125, 0.02732, 1.0, 0.1248, 0.06125, 0.02732, 1.0, 0.1248, 0.06125, 0.02732, 1.0, 0.1248, 0.06125, 0.02732, 1.0, 0.6376, 0.3095, 0.147, 1.0, 0.6376, 0.3095, 0.147, 1.0, 0.6376, 0.3095, 0.147, 1.0, 0.6376, 0.3095, 0.147, 1.0, 0.6376, 0.3095, 0.147, 1.0, 0.6376, 0.3095, 0.147, 1.0, 0.6376, 0.3095, 0.147, 1.0, 0.6376, 0.3095, 0.147, 1.0, 0.6376, 0.3095, 0.147, 1.0, 0.6376, 0.3095, 0.147, 1.0, 0.6376, 0.3095, 0.147, 1.0, 0.6376, 0.3095, 0.147, 1.0, 0.6376, 0.3095, 0.147, 1.0, 0.6376, 0.3095, 0.147, 1.0, 0.6376, 0.3095, 0.147, 1.0, 0.6376, 0.3095, 0.147, 1.0, 0.6376, 0.3095, 0.147, 1.0, 0.6376, 0.3095, 0.147, 1.0, 0.6376, 0.3095, 0.147, 1.0, 0.6376, 0.3095, 0.147, 1.0, 0.6376, 0.3095, 0.147, 1.0, 0.6376, 0.3095, 0.147, 1.0, 0.6376, 0.3095, 0.147, 1.0, 0.6376, 0.3095, 0.147, 1.0, 0.6376, 0.3095, 0.147, 1.0, 0.6376, 0.3095, 0.147, 1.0, 0.6376, 0.3095, 0.147, 1.0, 0.6376, 0.3095, 0.147, 1.0, 0.6376, 0.3095, 0.147, 1.0, 0.6376, 0.3095, 0.147, 1.0, 0.6376, 0.3095, 0.147, 1.0, 0.6376, 0.3095, 0.147, 1.0, 0.6376, 0.3095, 0.147, 1.0, 0.6376, 0.3095, 0.147, 1.0, 0.6376, 0.3095, 0.147, 1.0, 0.6376, 0.3095, 0.147, 1.0, 0.6376, 0.3095, 0.147, 1.0, 0.6376, 0.3095, 0.147, 1.0, 0.6376, 0.3095, 0.147, 1.0, 0.6376, 0.3095, 0.147, 1.0, 0.6376, 0.3095, 0.147, 1.0, 0.6376, 0.3095, 0.147, 1.0, 0.6376, 0.3095, 0.147, 1.0, 0.6376, 0.3095, 0.147, 1.0, 0.6376, 0.3095, 0.147, 1.0, 0.6376, 0.3095, 0.147, 1.0, 0.6376, 0.3095, 0.147, 1.0, 0.6376, 0.3095, 0.147, 1.0, 0.6376, 0.3095, 0.147, 1.0, 0.6376, 0.3095, 0.147, 1.0, 0.6376, 0.3095, 0.147, 1.0, 0.6376, 0.3095, 0.147, 1.0, 0.6376, 0.3095, 0.147, 1.0, 0.6376, 0.3095, 0.147, 1.0, 0.6376, 0.3095, 0.147, 1.0, 0.6376, 0.3095, 0.147, 1.0, 0.6376, 0.3095, 0.147, 1.0, 0.6376, 0.3095, 0.147, 1.0, 0.6376, 0.3095, 0.147, 1.0, 0.6376, 0.3095, 0.147, 1.0, 0.6376, 0.3095, 0.147, 1.0, 0.6376, 0.3095, 0.147, 1.0, 0.6376, 0.3095, 0.147, 1.0, 0.6376, 0.3095, 0.147, 1.0, 0.6376, 0.3095, 0.147, 1.0, 0.6376, 0.3095, 0.147, 1.0, 0.6376, 0.3095, 0.147, 1.0, 0.6376, 0.3095, 0.147, 1.0, 0.6376, 0.3095, 0.147, 1.0, 0.6376, 0.3095, 0.147, 1.0, 0.6376, 0.3095, 0.147, 1.0, 0.6376, 0.3095, 0.147, 1.0, 0.6376, 0.3095, 0.147, 1.0, 0.6376, 0.3095, 0.147, 1.0, 0.6376, 0.3095, 0.147, 1.0, 0.6376, 0.3095, 0.147, 1.0, 0.6376, 0.3095, 0.147, 1.0, 0.6376, 0.3095, 0.147, 1.0, 0.6376, 0.3095, 0.147, 1.0, 0.6376, 0.3095, 0.147, 1.0, 0.6376, 0.3095, 0.147, 1.0, 0.6376, 0.3095, 0.147, 1.0, 0.6376, 0.3095, 0.147, 1.0, 0.6376, 0.3095, 0.147, 1.0, 0.6376, 0.3095, 0.147, 1.0, 0.6376, 0.3095, 0.147, 1.0, 0.6376, 0.3095, 0.147, 1.0, 0.6376, 0.3095, 0.147, 1.0, 0.6376, 0.3095, 0.147, 1.0, 0.6376, 0.3095, 0.147, 1.0, 0.6376, 0.3095, 0.147, 1.0, 0.6376, 0.3095, 0.147, 1.0, 0.6376, 0.3095, 0.147, 1.0, 0.6376, 0.3095, 0.147, 1.0, 0.6376, 0.3095, 0.147, 1.0, 0.6376, 0.3095, 0.147, 1.0, 0.6376, 0.3095, 0.147, 1.0, 0.6376, 0.3095, 0.147, 1.0, 0.6376, 0.3095, 0.147, 1.0, 0.6376, 0.3095, 0.147, 1.0, 0.6376, 0.3095, 0.147, 1.0, 0.6376, 0.3095, 0.147, 1.0, 0.6376, 0.3095, 0.147, 1.0, 0.6376, 0.3095, 0.147, 1.0, 0.6376, 0.3095, 0.147, 1.0, 0.6376, 0.3095, 0.147, 1.0, 0.6376, 0.3095, 0.147, 1.0, 0.6376, 0.3095, 0.147, 1.0, 0.6376, 0.3095, 0.147, 1.0, 0.6376, 0.3095, 0.147, 1.0, 0.6376, 0.3095, 0.147, 1.0, 0.6376, 0.3095, 0.147, 1.0, 0.6376, 0.3095, 0.147, 1.0, 0.6376, 0.3095, 0.147, 1.0, 0.6376, 0.3095, 0.147, 1.0, 0.6376, 0.3095, 0.147, 1.0, 0.6376, 0.3095, 0.147, 1.0, 0.6376, 0.3095, 0.147, 1.0, 0.6376, 0.3095, 0.147, 1.0, 0.6376, 0.3095, 0.147, 1.0, 0.6376, 0.3095, 0.147, 1.0, 0.6376, 0.3095, 0.147, 1.0, 0.6376, 0.3095, 0.147, 1.0, 0.6376, 0.3095, 0.147, 1.0, 0.6376, 0.3095, 0.147, 1.0, 0.6376, 0.3095, 0.147, 1.0, 0.6376, 0.3095, 0.147, 1.0, 0.6376, 0.3095, 0.147, 1.0, 0.6376, 0.3095, 0.147, 1.0, 0.6376, 0.3095, 0.147, 1.0, 0.6376, 0.3095, 0.147, 1.0, 0.6376, 0.3095, 0.147, 1.0, 0.6376, 0.3095, 0.147, 1.0, 0.6376, 0.3095, 0.147, 1.0, 0.6376, 0.3095, 0.147, 1.0, 0.6376, 0.3095, 0.147, 1.0, 0.6376, 0.3095, 0.147, 1.0, 0.6376, 0.3095, 0.147, 1.0, 0.6376, 0.3095, 0.147, 1.0, 0.6376, 0.3095, 0.147, 1.0, 0.6376, 0.3095, 0.147, 1.0, 0.6376, 0.3095, 0.147, 1.0, 0.6376, 0.3095, 0.147, 1.0, 0.6376, 0.3095, 0.147, 1.0, 0.6376, 0.3095, 0.147, 1.0, 0.6376, 0.3095, 0.147, 1.0, 0.6376, 0.3095, 0.147, 1.0, 0.6376, 0.3095, 0.147, 1.0, 0.6376, 0.3095, 0.147, 1.0, 0.6376, 0.3095, 0.147, 1.0, 0.6376, 0.3095, 0.147, 1.0, 0.6376, 0.3095, 0.147, 1.0, 0.6376, 0.3095, 0.147, 1.0, 0.6376, 0.3095, 0.147, 1.0, 0.6376, 0.3095, 0.147, 1.0, 0.6376, 0.3095, 0.147, 1.0, 0.6376, 0.3095, 0.147, 1.0, 0.6376, 0.3095, 0.147, 1.0, 0.6376, 0.3095, 0.147, 1.0, 0.6376, 0.3095, 0.147, 1.0, 0.5906, 0.5271, 0.4793, 1.0, 0.5841, 0.521, 0.4735, 1.0, 0.5776, 0.5149, 0.4621, 1.0, 0.5711, 0.5089, 0.4564, 1.0, 0.5583, 0.4969, 0.4452, 1.0, 0.552, 0.4851, 0.4342, 1.0, 0.5457, 0.4793, 0.4287, 1.0, 0.5333, 0.4678, 0.4125, 1.0, 0.521, 0.4564, 0.402, 1.0, 0.5149, 0.4452, 0.3916, 1.0, 0.5089, 0.4397, 0.3813, 1.0, 0.5029, 0.4287, 0.3763, 1.0, 0.491, 0.4233, 0.3663, 1.0, 0.491, 0.4179, 0.3613, 1.0, 0.491, 0.4179, 0.3613, 1.0, 0.491, 0.4179, 0.3613, 1.0, 0.491, 0.4233, 0.3663, 1.0, 0.4969, 0.4233, 0.3712, 1.0, 0.5029, 0.4342, 0.3813, 1.0, 0.5149, 0.4397, 0.3864, 1.0, 0.521, 0.4508, 0.3968, 1.0, 0.5333, 0.4621, 0.4072, 1.0, 0.5395, 0.4735, 0.4233, 1.0, 0.552, 0.4851, 0.4342, 1.0, 0.5583, 0.4969, 0.4452, 1.0, 0.5711, 0.5029, 0.4564, 1.0, 0.5776, 0.5149, 0.4621, 1.0, 0.5841, 0.521, 0.4735, 1.0, 0.5906, 0.5271, 0.4793, 1.0, 0.5906, 0.5333, 0.4851, 1.0, 0.5906, 0.5333, 0.4851, 1.0, 0.5906, 0.5333, 0.4851, 1.0, 0.07421, 0.02217, 0.01681, 1.0, 0.07421, 0.02217, 0.01681, 1.0, 0.07421, 0.02217, 0.01681, 1.0, 0.07421, 0.02217, 0.01681, 1.0, 0.07421, 0.02217, 0.01681, 1.0, 0.07421, 0.02217, 0.01681, 1.0, 0.07421, 0.02217, 0.01681, 1.0, 0.07421, 0.02315, 0.01764, 1.0, 0.07421, 0.02217, 0.01681, 1.0, 0.07421, 0.02217, 0.01681, 1.0, 0.07421, 0.02217, 0.01681, 1.0, 0.07421, 0.02217, 0.01681, 1.0, 0.07421, 0.02217, 0.01681, 1.0, 0.07421, 0.02217, 0.01681, 1.0, 0.07421, 0.02217, 0.01681, 1.0, 0.07421, 0.02217, 0.01681, 1.0, 0.07421, 0.02217, 0.01681, 1.0, 0.07421, 0.02217, 0.01681, 1.0, 0.07421, 0.02217, 0.01681, 1.0, 0.07421, 0.02217, 0.01681, 1.0, 0.07421, 0.02217, 0.01681, 1.0, 0.07421, 0.02217, 0.01681, 1.0, 0.07421, 0.02217, 0.01681, 1.0, 0.07421, 0.02217, 0.01681, 1.0, 0.07421, 0.02217, 0.01681, 1.0, 0.07421, 0.02217, 0.01681, 1.0, 0.07421, 0.02217, 0.01681, 1.0, 0.07421, 0.02217, 0.01681, 1.0, 0.07421, 0.02217, 0.01681, 1.0, 0.07421, 0.02217, 0.01681, 1.0, 0.07421, 0.02217, 0.01681, 1.0, 0.07421, 0.02217, 0.01681, 1.0, 0.07421, 0.02217, 0.01681, 1.0, 0.07421, 0.02217, 0.01681, 1.0, 0.07421, 0.02217, 0.01681, 1.0, 0.07421, 0.02217, 0.01681, 1.0, 0.07421, 0.02217, 0.01681, 1.0, 0.07421, 0.02217, 0.01681, 1.0, 0.07421, 0.02217, 0.01681, 1.0, 0.07421, 0.02217, 0.01681, 1.0, 0.6376, 0.6376, 0.6376, 1.0, 0.6376, 0.6376, 0.6376, 1.0, 0.6376, 0.6376, 0.6376, 1.0, 0.6376, 0.6376, 0.6376, 1.0, 0.07421, 0.02217, 0.01681, 1.0, 0.07421, 0.02217, 0.01681, 1.0, 0.07421, 0.02217, 0.01681, 1.0, 0.07421, 0.02217, 0.01681, 1.0, 0.07421, 0.02217, 0.01681, 1.0, 0.07421, 0.02217, 0.01681, 1.0, 0.07421, 0.02217, 0.01681, 1.0, 0.07421, 0.02217, 0.01681, 1.0, 0.07421, 0.02217, 0.01681, 1.0, 0.07421, 0.02217, 0.01681, 1.0, 0.07421, 0.02217, 0.01681, 1.0, 0.07421, 0.02217, 0.01681, 1.0, 0.07421, 0.02217, 0.01681, 1.0, 0.07421, 0.02217, 0.01681, 1.0, 0.07421, 0.02217, 0.01681, 1.0, 0.07421, 0.02217, 0.01681, 1.0, 0.07421, 0.02217, 0.01681, 1.0, 0.07421, 0.02217, 0.01681, 1.0, 0.07421, 0.02217, 0.01681, 1.0, 0.07421, 0.02217, 0.01681, 1.0, 0.07421, 0.02217, 0.01681, 1.0, 0.07421, 0.02217, 0.01681, 1.0, 0.07421, 0.02217, 0.01681, 1.0, 0.07421, 0.02217, 0.01681, 1.0, 0.07421, 0.02217, 0.01681, 1.0, 0.07421, 0.02217, 0.01681, 1.0, 0.07421, 0.02217, 0.01681, 1.0, 0.07421, 0.02217, 0.01681, 1.0, 0.07421, 0.02217, 0.01681, 1.0, 0.07421, 0.02217, 0.01681, 1.0, 0.07421, 0.02217, 0.01681, 1.0, 0.07421, 0.02217, 0.01681, 1.0, 0.07421, 0.02217, 0.01681, 1.0, 0.07421, 0.02217, 0.01681, 1.0, 0.07421, 0.02217, 0.01681, 1.0, 0.07421, 0.02217, 0.01681, 1.0, 0.07421, 0.02217, 0.01681, 1.0, 0.07421, 0.02217, 0.01681, 1.0, 0.07421, 0.02217, 0.01681, 1.0, 0.07421, 0.02217, 0.01681, 1.0, 0.07421, 0.02217, 0.01681, 1.0, 0.07421, 0.02217, 0.01681, 1.0, 0.07421, 0.02217, 0.01681, 1.0, 0.07421, 0.02217, 0.01681, 1.0, 0.07421, 0.02217, 0.01681, 1.0, 0.07421, 0.02217, 0.01681, 1.0, 0.07421, 0.02217, 0.01681, 1.0, 0.07421, 0.02217, 0.01681, 1.0, 0.07421, 0.02217, 0.01681, 1.0, 0.07421, 0.02217, 0.01681, 1.0, 0.07421, 0.02217, 0.01681, 1.0, 0.07421, 0.02217, 0.01681, 1.0, 0.07421, 0.02217, 0.01681, 1.0, 0.07421, 0.02217, 0.01681, 1.0, 0.07421, 0.02217, 0.01681, 1.0, 0.07421, 0.02217, 0.01681, 1.0, 0.07421, 0.02217, 0.01681, 1.0, 0.07421, 0.02217, 0.01681, 1.0, 0.07421, 0.02217, 0.01681, 1.0, 0.07421, 0.02217, 0.01681, 1.0, 0.07421, 0.02217, 0.01681, 1.0, 0.07421, 0.02217, 0.01681, 1.0, 0.07421, 0.02217, 0.01681, 1.0, 0.07421, 0.02217, 0.01681, 1.0, 0.07421, 0.02217, 0.01681, 1.0, 0.07421, 0.02217, 0.01681, 1.0, 0.07421, 0.02217, 0.01681, 1.0, 0.07421, 0.02217, 0.01681, 1.0, 0.07421, 0.02217, 0.01681, 1.0, 0.07421, 0.02217, 0.01681, 1.0, 0.07421, 0.02217, 0.01681, 1.0, 0.07421, 0.02217, 0.01681, 1.0, 0.07421, 0.02217, 0.01681, 1.0, 0.07421, 0.02217, 0.01681, 1.0, 0.07421, 0.02217, 0.01681, 1.0, 0.07421, 0.02217, 0.01681, 1.0])
me_cube.materials.append(mat_material)
me_cube.use_remesh_preserve_volume = False
me_cube.use_remesh_preserve_attributes = False
me_cube.use_mirror_vertex_groups = False
me_cube.use_paint_bone_selection = False
me_cube.use_paint_mask = True
me_cube.update()

# ---- objects
ob_cube_001 = bpy.data.objects.new('Cube.001', me_cube_001)
ob_cube = bpy.data.objects.new('Cube', me_cube)

# ---- transforms, parenting, visibility, modifiers, constraints
ob_cube_001.location = (0.7433, -0.06173, 0.7232)
ob_cube_001.scale = (2.408, 2.408, 2.408)
ob_cube_001.lineart.crease_threshold = 0.0
ob_cube.location = (0.0, 0.0, 0.0)
ob_cube.scale = (3.685, 3.685, 3.685)
ob_cube.lock_rotations_4d = False
ob_cube.empty_display_type = 'ARROWS'
ob_cube.lineart.crease_threshold = 0.0

# ---- collection membership
col_collection_1.objects.link(ob_cube_001)
col_collection_1.objects.link(ob_cube)

# ---- scene / render settings (as saved in the file)
scene.frame_start = 1; scene.frame_end = 250; scene.frame_set(1)
scene.render.engine = 'BLENDER_EEVEE_NEXT'
scene.render.resolution_percentage = 50
scene.render.dither_intensity = 0.0
scene.cycles.use_denoising = False
scene.cycles.samples = 128
scene.cycles.sampling_pattern = 'TABULATED_SOBOL'
scene.cycles.light_sampling_threshold = 0.0
scene.cycles.use_adaptive_sampling = False
scene.cycles.use_light_tree = False
scene.cycles.blur_glossy = 0.0
scene.cycles.sample_clamp_indirect = 0.0
scene.view_settings.view_transform = 'Standard'
bpy.context.view_layer.update()

# ---- added for rendering (the .blend has no active camera and no usable light): camera, sun
cam_auto = bpy.data.cameras.new('AutoCamera')
cam_auto.lens = 50.0
cam_auto.sensor_width = 36.0
cam_auto.clip_end = 1000.0
ob_auto_camera = bpy.data.objects.new('AutoCamera', cam_auto)
scene.collection.objects.link(ob_auto_camera)
ob_auto_camera.location = (14.2888, -16.568, 12.3337)
ob_auto_camera.rotation_euler = (1.09748, -7.21219e-08, 0.694738)
scene.camera = ob_auto_camera
light_auto_sun = bpy.data.lights.new('AutoSun', 'SUN')
light_auto_sun.energy = 3.0
light_auto_sun.angle = 0.0523599
ob_auto_sun = bpy.data.objects.new('AutoSun', light_auto_sun)
scene.collection.objects.link(ob_auto_sun)
ob_auto_sun.rotation_euler = (0.872665, 0.174533, 0.523599)
bpy.context.view_layer.update()
